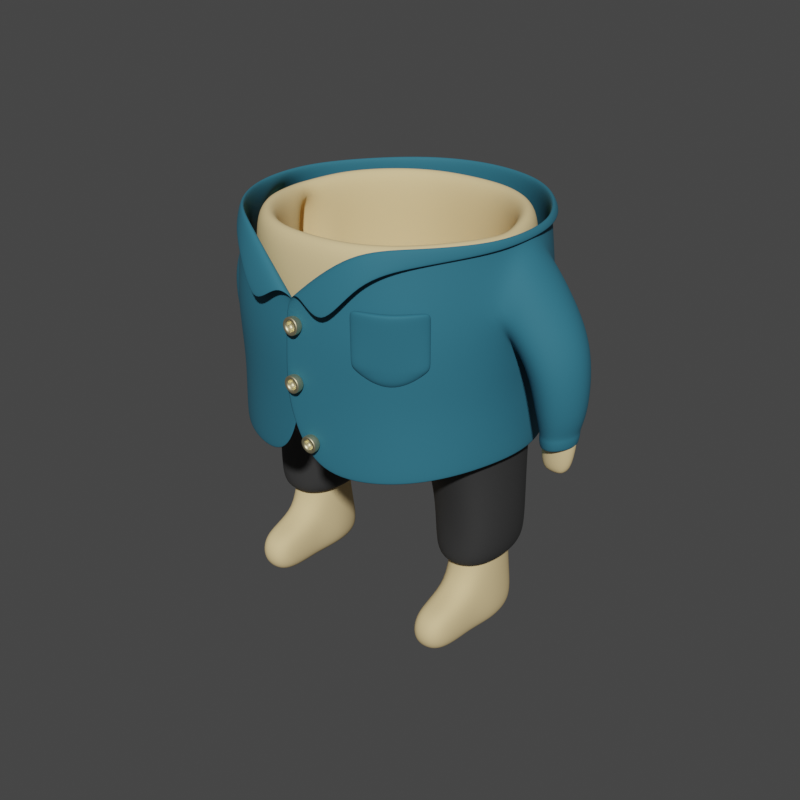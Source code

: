 # Source: body_shirt.blend  (saved by Blender 2.93.21; exported with 4.5.12 LTS)
import bpy
from mathutils import Matrix  # noqa: F401  (used for matrix-valued properties, if any)

bpy.ops.wm.read_factory_settings(use_empty=True)
scene = bpy.context.scene
scene.name = 'Scene'

# ---- collections
col_body_shirt = bpy.data.collections.new('body_shirt'); scene.collection.children.link(col_body_shirt)

# ---- materials (node trees are filled in below, after node groups)
mat_body_skin = bpy.data.materials.new('body_skin')
mat_body_skin.alpha_threshold = 0.0
mat_body_skin.use_transparent_shadow = False
mat_body_skin.preview_render_type = 'SHADERBALL'
mat_body_skin.line_color = (0.0, 0.0, 0.0, 1.0)
mat_pants_black = bpy.data.materials.new('pants_black')
mat_pants_black.use_transparent_shadow = False
mat_body_shirt = bpy.data.materials.new('body_shirt')
mat_body_shirt.use_transparent_shadow = False
mat_body_shirt_btn = bpy.data.materials.new('body_shirt_btn')
mat_body_shirt_btn.use_transparent_shadow = False

# ---- material node trees
mat_body_skin.use_nodes = True; mat_body_skin.node_tree.nodes.clear()
_N = mat_body_skin.node_tree.nodes; _L = mat_body_skin.node_tree.links
n0 = _N.new('ShaderNodeOutputMaterial'); n0.name = 'Material Output'; n0.location = (300, 300)
n1 = _N.new('ShaderNodeBsdfDiffuse'); n1.name = 'Diffuse BSDF'; n1.location = (10, 300)
n1.inputs[0].default_value = (0.8, 0.608, 0.32, 1.0)
_L.new(n1.outputs[0], n0.inputs[0])
n0.is_active_output = True
mat_pants_black.use_nodes = True; mat_pants_black.node_tree.nodes.clear()
_N = mat_pants_black.node_tree.nodes; _L = mat_pants_black.node_tree.links
n0 = _N.new('ShaderNodeBsdfPrincipled'); n0.name = 'Principled BSDF'; n0.location = (10, 300)
n0.distribution = 'GGX'
n0.subsurface_method = 'BURLEY'
n0.inputs[0].default_value = (0.03, 0.03, 0.03, 1.0)
n0.inputs[2].default_value = 0.8
n0.inputs[3].default_value = 1.45
n0.inputs[27].default_value = (0.0, 0.0, 0.0, 1.0)
n0.inputs[28].default_value = 1.0
n1 = _N.new('ShaderNodeOutputMaterial'); n1.name = 'Material Output'; n1.location = (300, 300)
_L.new(n0.outputs[0], n1.inputs[0])
n1.is_active_output = True
mat_body_shirt.use_nodes = True; mat_body_shirt.node_tree.nodes.clear()
_N = mat_body_shirt.node_tree.nodes; _L = mat_body_shirt.node_tree.links
n0 = _N.new('ShaderNodeBsdfPrincipled'); n0.name = 'Principled BSDF'; n0.location = (10, 300)
n0.distribution = 'GGX'
n0.subsurface_method = 'BURLEY'
n0.inputs[0].default_value = (0.02283, 0.1524, 0.2215, 1.0)
n0.inputs[2].default_value = 0.8
n0.inputs[3].default_value = 1.45
n0.inputs[27].default_value = (0.0, 0.0, 0.0, 1.0)
n0.inputs[28].default_value = 1.0
n1 = _N.new('ShaderNodeOutputMaterial'); n1.name = 'Material Output'; n1.location = (300, 300)
_L.new(n0.outputs[0], n1.inputs[0])
n1.is_active_output = True
mat_body_shirt_btn.use_nodes = True; mat_body_shirt_btn.node_tree.nodes.clear()
_N = mat_body_shirt_btn.node_tree.nodes; _L = mat_body_shirt_btn.node_tree.links
n0 = _N.new('ShaderNodeOutputMaterial'); n0.name = 'Material Output'; n0.location = (300, 300)
n1 = _N.new('ShaderNodeBsdfAnisotropic'); n1.name = 'Glossy BSDF'; n1.location = (10, 300)
n1.distribution = 'GGX'
n1.inputs[0].default_value = (0.8, 0.7133, 0.4488, 1.0)
_L.new(n1.outputs[0], n0.inputs[0])
n0.is_active_output = True

# ---- world
world_world = bpy.data.worlds.new('World'); scene.world = world_world
world_world.use_nodes = True; world_world.node_tree.nodes.clear()
_N = world_world.node_tree.nodes; _L = world_world.node_tree.links
n0 = _N.new('ShaderNodeOutputWorld'); n0.name = 'World Output'; n0.location = (300, 300)
n1 = _N.new('ShaderNodeBackground'); n1.name = 'Background'; n1.location = (10, 300)
n1.inputs[0].default_value = (0.05088, 0.05088, 0.05088, 1.0)
_L.new(n1.outputs[0], n0.inputs[0])
n0.is_active_output = True
world_world.color = (0.05088, 0.05088, 0.05088)
world_world.use_sun_shadow = False
world_world.sun_shadow_jitter_overblur = 0.0

# ---- meshes
me_cylinder_001 = bpy.data.meshes.new('Cylinder.001')
me_cylinder_001.from_pydata([(0.0, 0.4638, -0.562), (0.2245, 0.3887, -0.569), (0.3495, 0.2638, -0.5659), (0.4921, 0.1535, -0.566), (0.538, -6.448e-10, -0.566), (0.4854, -0.1535, -0.566), (0.3495, -0.2638, -0.5659), (0.2193, -0.3775, -0.5842), (0.0, -0.4638, -0.562), (0.0, 0.5394, 0.05993), (0.2125, 0.5092, 0.05993), (0.3926, 0.3898, 0.05993), (0.5124, 0.2109, 0.05993), (0.5124, -0.2109, 0.05993), (0.3926, -0.3898, 0.05993), (0.2125, -0.5092, 0.05993), (0.0, -0.5394, 0.05993), (0.0, 5.03e-13, -0.6884), (0.07793, 0.2155, -0.6644), (0.2367, 0.08954, -0.6709), (0.2088, 7.636e-11, -0.662), (0.2367, -0.08954, -0.6709), (0.07793, -0.2155, -0.6644), (0.1628, 0.1672, -0.6659), (0.1628, -0.1672, -0.6659), (0.0, -0.2274, -0.6641), (0.0, 0.2274, -0.6641), (0.2236, 0.4532, -0.3499), (0.3763, 0.3372, -0.33), (0.4924, 0.1832, -0.3304), (0.5351, 0.0, -0.3301), (0.4924, -0.1832, -0.3304), (0.3763, -0.3372, -0.33), (0.2283, -0.4613, -0.3579), (0.0, -0.55, -0.3296), (0.0, 0.55, -0.3296), (0.0, -0.3626, -0.615), (0.1596, 0.3045, -0.6674), (0.3337, 0.1242, -0.6446), (0.3337, -0.1242, -0.6446), (0.146, -0.2813, -0.6751), (0.2525, 0.2042, -0.6412), (0.2525, -0.2042, -0.6412), (0.0, 0.3626, -0.615), (0.531, 0.1639, -1.414), (0.5485, 0.0, -1.433), (0.5251, -0.1199, -1.414), (0.4393, 0.2035, -1.429), (0.3568, 0.1647, -1.418), (0.4474, 0.0, -1.443), (0.3238, 0.0, -1.427), (0.4333, -0.1589, -1.429), (0.3509, -0.1195, -1.418), (0.5554, 0.0, 0.2971), (0.5335, -0.1055, 0.05993), (0.5335, 0.1055, 0.05993), (0.5382, 0.0, -0.1759), (0.7416, 2.847e-08, 0.1937), (0.6823, 0.1055, -0.02641), (0.6823, -0.1055, -0.02641), (0.6566, 2.735e-08, -0.2635), (0.9053, 4.744e-08, -0.1021), (0.7884, 0.09551, -0.216), (0.7884, -0.09551, -0.216), (0.6914, 4.461e-08, -0.3776), (0.8869, 4.737e-08, -0.5926), (0.775, 4.504e-08, -0.6075), (0.7766, 0.07312, -0.5823), (0.7766, -0.07312, -0.5823), (0.6634, 4.139e-08, -0.5853), (0.3469, 0.0742, -0.9448), (0.4254, 0.1112, -0.9452), (0.4254, -0.1112, -0.9452), (0.3469, -0.0742, -0.9454), (0.3249, 3.516e-10, -0.9474), (0.5479, 3.516e-10, -0.9516), (0.5181, 0.1106, -0.94), (0.5181, -0.1106, -0.9396), (0.4254, 0.1557, -1.224), (0.3514, -0.1178, -1.227), (0.3243, 1.449e-11, -1.234), (0.5482, 1.692e-11, -1.234), (0.5253, -0.1297, -1.22), (0.3465, 0.104, -1.227), (0.4332, -0.1564, -1.224), (0.5187, 0.1441, -1.22), (0.3462, -0.3541, -1.234), (0.3458, -0.3542, -1.425), (0.4281, -0.3935, -1.436), (0.5199, -0.3546, -1.421), (0.5201, -0.3663, -1.227), (0.4281, -0.3935, -1.23), (0.5127, -0.2109, 0.2971), (0.3926, -0.3898, 0.2971), (0.2125, -0.5092, 0.2971), (0.0, -0.5338, 0.2971), (0.2125, 0.5092, 0.2971), (0.3926, 0.3898, 0.2971), (0.5127, 0.2109, 0.2971), (0.0, 0.5338, 0.2971), (0.2199, -0.4877, -0.1421), (0.0, -0.5425, -0.1349), (0.3845, -0.3635, -0.135), (0.5024, -0.1971, -0.1352), (0.3845, 0.3635, -0.135), (0.5024, 0.1971, -0.1352), (0.0, 0.5425, -0.1349), (0.2266, 0.5015, -0.1413)], [], [(19, 17, 23), (20, 17, 19), (24, 17, 21), (25, 17, 22), (23, 17, 18), (22, 17, 24), (21, 17, 20), (18, 17, 26), (100, 15, 16, 101), (102, 14, 15, 100), (103, 13, 14, 102), (55, 53, 57, 58), (56, 55, 58, 60), (104, 11, 12, 105), (107, 10, 11, 104), (106, 9, 10, 107), (37, 18, 26, 43), (85, 81, 45, 44), (40, 22, 24, 42), (41, 23, 18, 37), (36, 25, 22, 40), (42, 24, 21, 39), (79, 80, 50, 52), (38, 19, 23, 41), (53, 54, 59, 57), (0, 35, 27, 1), (1, 27, 28, 2), (2, 28, 29, 3), (3, 29, 30, 4), (4, 30, 31, 5), (5, 31, 32, 6), (6, 32, 33, 7), (7, 33, 34, 8), (3, 38, 41, 2), (83, 78, 47, 48), (6, 42, 39, 5), (8, 36, 40, 7), (2, 41, 37, 1), (7, 40, 42, 6), (52, 51, 88, 87), (1, 37, 43, 0), (51, 52, 50, 49), (49, 50, 48, 47), (45, 49, 47, 44), (46, 51, 49, 45), (80, 83, 48, 50), (81, 82, 46, 45), (82, 84, 91, 90), (78, 85, 44, 47), (54, 56, 60, 59), (56, 30, 29, 105), (13, 103, 56, 54), (57, 59, 63, 61), (59, 60, 64, 63), (58, 57, 61, 62), (60, 58, 62, 64), (61, 63, 68, 65), (63, 64, 69, 68), (62, 61, 65, 67), (64, 62, 67, 69), (69, 66, 68), (69, 67, 66), (67, 65, 66), (66, 65, 68), (38, 3, 76, 71), (5, 39, 72, 77), (4, 5, 77, 75), (20, 19, 70, 74), (39, 21, 73, 72), (19, 38, 71, 70), (21, 20, 74, 73), (3, 4, 75, 76), (71, 76, 85, 78), (77, 72, 84, 82), (75, 77, 82, 81), (74, 70, 83, 80), (72, 73, 79, 84), (70, 71, 78, 83), (73, 74, 80, 79), (76, 75, 81, 85), (91, 86, 87, 88), (90, 91, 88, 89), (46, 82, 90, 89), (84, 79, 86, 91), (79, 52, 87, 86), (51, 46, 89, 88), (13, 92, 93, 14), (94, 15, 14, 93), (15, 94, 95, 16), (9, 99, 96, 10), (10, 96, 97, 11), (11, 97, 98, 12), (31, 103, 102, 32), (53, 92, 13, 54), (53, 55, 12, 98), (32, 102, 100, 33), (33, 100, 101, 34), (35, 106, 107, 27), (27, 107, 104, 28), (28, 104, 105, 29), (105, 12, 55, 56), (56, 103, 31, 30)])
me_cylinder_001.polygons.foreach_set('use_smooth', [True] * 102)
_uv = me_cylinder_001.uv_layers.new(name='UVMap')
_uv.uv.foreach_set('vector', [0.8186, 0.6743, 0.7639, 0.6922, 0.7982, 0.657, 0.8053, 0.6946, 0.7639, 0.6922, 0.8186, 0.6743, 0.5524, 0.3151, 0.5, 0.2773, 0.5744, 0.2969, 0.5, 0.3249, 0.5, 0.2773, 0.5319, 0.3237, 0.7982, 0.657, 0.7639, 0.6922, 0.779, 0.6487, 0.5319, 0.3237, 0.5, 0.2773, 0.5524, 0.3151, 0.5744, 0.2969, 0.5, 0.2773, 0.5604, 0.2752, 0.779, 0.6487, 0.7639, 0.6922, 0.7634, 0.6475, 0.5492, 0.4271, 0.548, 0.4587, 0.5, 0.4603, 0.5, 0.4276, 0.5901, 0.424, 0.5912, 0.4552, 0.548, 0.4587, 0.5492, 0.4271, 0.6329, 0.4179, 0.6369, 0.4501, 0.5912, 0.4552, 0.5901, 0.424, 0.9012, 0.5319, 0.9227, 0.4921, 0.9511, 0.5126, 0.9342, 0.5472, 0.9088, 0.5768, 0.9012, 0.5319, 0.9342, 0.5472, 0.9298, 0.5872, 0.8342, 0.555, 0.8353, 0.5258, 0.8782, 0.5307, 0.8744, 0.561, 0.7957, 0.552, 0.7946, 0.5224, 0.8353, 0.5258, 0.8342, 0.555, 0.756, 0.5516, 0.7542, 0.5212, 0.7946, 0.5224, 0.7957, 0.552, 0.7885, 0.6406, 0.779, 0.6487, 0.7634, 0.6475, 0.763, 0.6368, 0.9044, 0.7379, 0.9318, 0.7335, 0.9297, 0.7664, 0.9086, 0.7552, 0.542, 0.3325, 0.5319, 0.3237, 0.5524, 0.3151, 0.5719, 0.328, 0.8165, 0.6451, 0.7982, 0.657, 0.779, 0.6487, 0.7885, 0.6406, 0.5, 0.3362, 0.5, 0.3249, 0.5319, 0.3237, 0.542, 0.3325, 0.5719, 0.328, 0.5524, 0.3151, 0.5744, 0.2969, 0.5982, 0.3151, 0.6425, 0.2145, 0.6244, 0.198, 0.651, 0.178, 0.6569, 0.1982, 0.8412, 0.6575, 0.8186, 0.6743, 0.7982, 0.657, 0.8165, 0.6451, 0.6838, 0.4917, 0.6613, 0.4491, 0.6966, 0.4331, 0.7143, 0.4701, 0.762, 0.6232, 0.7578, 0.582, 0.7969, 0.5816, 0.7979, 0.6235, 0.7979, 0.6235, 0.7969, 0.5816, 0.833, 0.5843, 0.8326, 0.6237, 0.8326, 0.6237, 0.833, 0.5843, 0.8705, 0.5912, 0.8646, 0.632, 0.8646, 0.632, 0.8705, 0.5912, 0.9042, 0.5975, 0.8993, 0.6308, 0.6597, 0.3437, 0.6649, 0.3791, 0.6289, 0.3857, 0.6229, 0.3423, 0.6229, 0.3423, 0.6289, 0.3857, 0.589, 0.3929, 0.5888, 0.3509, 0.5888, 0.3509, 0.589, 0.3929, 0.5505, 0.3955, 0.5519, 0.3508, 0.5519, 0.3508, 0.5505, 0.3955, 0.5, 0.3949, 0.5, 0.3509, 0.8646, 0.632, 0.8412, 0.6575, 0.8165, 0.6451, 0.8326, 0.6237, 0.8785, 0.752, 0.8913, 0.7436, 0.9012, 0.7584, 0.8951, 0.7624, 0.5888, 0.3509, 0.5719, 0.328, 0.5982, 0.3151, 0.6229, 0.3423, 0.5, 0.3509, 0.5, 0.3362, 0.542, 0.3325, 0.5519, 0.3508, 0.8326, 0.6237, 0.8165, 0.6451, 0.7885, 0.6406, 0.7979, 0.6235, 0.5519, 0.3508, 0.542, 0.3325, 0.5719, 0.328, 0.5888, 0.3509, 0.6569, 0.1982, 0.6654, 0.2033, 0.6619, 0.2108, 0.6618, 0.211, 0.7979, 0.6235, 0.7885, 0.6406, 0.763, 0.6368, 0.762, 0.6232, 0.6654, 0.2033, 0.6569, 0.1982, 0.651, 0.178, 0.6792, 0.1826, 0.9144, 0.782, 0.8871, 0.786, 0.8951, 0.7624, 0.9012, 0.7584, 0.9297, 0.7664, 0.9144, 0.782, 0.9012, 0.7584, 0.9086, 0.7552, 0.6747, 0.2078, 0.6654, 0.2033, 0.6792, 0.1826, 0.6946, 0.1993, 0.8643, 0.7651, 0.8785, 0.752, 0.8951, 0.7624, 0.8871, 0.786, 0.6958, 0.2342, 0.6696, 0.2297, 0.6747, 0.2078, 0.6946, 0.1993, 0.6696, 0.2297, 0.654, 0.2239, 0.6621, 0.2109, 0.6622, 0.2107, 0.8913, 0.7436, 0.9044, 0.7379, 0.9086, 0.7552, 0.9012, 0.7584, 0.6613, 0.4491, 0.6697, 0.4013, 0.6923, 0.3903, 0.6966, 0.4331, 0.9088, 0.5768, 0.9042, 0.5975, 0.8705, 0.5912, 0.8744, 0.561, 0.6369, 0.4501, 0.6329, 0.4179, 0.6697, 0.4013, 0.6613, 0.4491, 0.7143, 0.4701, 0.6966, 0.4331, 0.7209, 0.4062, 0.7461, 0.4272, 0.6966, 0.4331, 0.6923, 0.3903, 0.7026, 0.3746, 0.7209, 0.4062, 0.9342, 0.5472, 0.9511, 0.5126, 0.9805, 0.5531, 0.9567, 0.5726, 0.9298, 0.5872, 0.9342, 0.5472, 0.9567, 0.5726, 0.9394, 0.602, 0.7461, 0.4272, 0.7209, 0.4062, 0.7309, 0.3585, 0.7542, 0.3573, 0.7209, 0.4062, 0.7026, 0.3746, 0.713, 0.3445, 0.7309, 0.3585, 0.9567, 0.5726, 0.9805, 0.5531, 0.9876, 0.6187, 0.9659, 0.6173, 0.9394, 0.602, 0.9567, 0.5726, 0.9659, 0.6173, 0.9489, 0.6304, 0.713, 0.3445, 0.7346, 0.3463, 0.7309, 0.3585, 0.9489, 0.6304, 0.9659, 0.6173, 0.9692, 0.6288, 0.9659, 0.6173, 0.9876, 0.6187, 0.9692, 0.6288, 0.7346, 0.3463, 0.7542, 0.3573, 0.7309, 0.3585, 0.8412, 0.6575, 0.8646, 0.632, 0.8894, 0.6981, 0.871, 0.7073, 0.6229, 0.3423, 0.5982, 0.3151, 0.6305, 0.2625, 0.6496, 0.2726, 0.6597, 0.3437, 0.6229, 0.3423, 0.6496, 0.2726, 0.6746, 0.2802, 0.8053, 0.6946, 0.8186, 0.6743, 0.8547, 0.7166, 0.842, 0.7268, 0.5982, 0.3151, 0.5744, 0.2969, 0.6138, 0.2523, 0.6305, 0.2625, 0.8186, 0.6743, 0.8412, 0.6575, 0.871, 0.7073, 0.8547, 0.7166, 0.5744, 0.2969, 0.5604, 0.2752, 0.5997, 0.2412, 0.6138, 0.2523, 0.8646, 0.632, 0.8993, 0.6308, 0.9133, 0.6909, 0.8894, 0.6981, 0.871, 0.7073, 0.8894, 0.6981, 0.9044, 0.7379, 0.8913, 0.7436, 0.6496, 0.2726, 0.6305, 0.2625, 0.654, 0.2239, 0.6696, 0.2297, 0.6746, 0.2802, 0.6496, 0.2726, 0.6696, 0.2297, 0.6958, 0.2342, 0.842, 0.7268, 0.8547, 0.7166, 0.8785, 0.752, 0.8643, 0.7651, 0.6305, 0.2625, 0.6138, 0.2523, 0.6425, 0.2145, 0.654, 0.2239, 0.8547, 0.7166, 0.871, 0.7073, 0.8913, 0.7436, 0.8785, 0.752, 0.6138, 0.2523, 0.5997, 0.2412, 0.6244, 0.198, 0.6425, 0.2145, 0.8894, 0.6981, 0.9133, 0.6909, 0.9318, 0.7335, 0.9044, 0.7379, 0.6621, 0.2109, 0.662, 0.2112, 0.6618, 0.211, 0.6619, 0.2108, 0.6622, 0.2107, 0.6621, 0.2109, 0.6619, 0.2108, 0.662, 0.2105, 0.6747, 0.2078, 0.6696, 0.2297, 0.6622, 0.2107, 0.662, 0.2105, 0.654, 0.2239, 0.6425, 0.2145, 0.662, 0.2112, 0.6621, 0.2109, 0.6425, 0.2145, 0.6569, 0.1982, 0.6618, 0.211, 0.662, 0.2112, 0.6654, 0.2033, 0.6747, 0.2078, 0.662, 0.2105, 0.6619, 0.2108, 0.6369, 0.4501, 0.6381, 0.4897, 0.593, 0.4922, 0.5912, 0.4552, 0.55, 0.4948, 0.548, 0.4587, 0.5912, 0.4552, 0.593, 0.4922, 0.548, 0.4587, 0.55, 0.4948, 0.5, 0.4976, 0.5, 0.4603, 0.7542, 0.5212, 0.7561, 0.4861, 0.7966, 0.4883, 0.7946, 0.5224, 0.7946, 0.5224, 0.7966, 0.4883, 0.8372, 0.4907, 0.8353, 0.5258, 0.8353, 0.5258, 0.8372, 0.4907, 0.8798, 0.4933, 0.8782, 0.5307, 0.6289, 0.3857, 0.6329, 0.4179, 0.5901, 0.424, 0.589, 0.3929, 0.6838, 0.4917, 0.6381, 0.4897, 0.6369, 0.4501, 0.6613, 0.4491, 0.9227, 0.4921, 0.9012, 0.5319, 0.8782, 0.5307, 0.8798, 0.4933, 0.589, 0.3929, 0.5901, 0.424, 0.5492, 0.4271, 0.5505, 0.3955, 0.5505, 0.3955, 0.5492, 0.4271, 0.5, 0.4276, 0.5, 0.3949, 0.7578, 0.582, 0.756, 0.5516, 0.7957, 0.552, 0.7969, 0.5816, 0.7969, 0.5816, 0.7957, 0.552, 0.8342, 0.555, 0.833, 0.5843, 0.833, 0.5843, 0.8342, 0.555, 0.8744, 0.561, 0.8705, 0.5912, 0.8744, 0.561, 0.8782, 0.5307, 0.9012, 0.5319, 0.9088, 0.5768, 0.6697, 0.4013, 0.6329, 0.4179, 0.6289, 0.3857, 0.6649, 0.3791])
me_cylinder_001.materials.append(mat_body_skin)
me_cylinder_001.use_remesh_fix_poles = True
me_cylinder_001.use_remesh_preserve_attributes = False
me_cylinder_001.update()
me_cylinder_006 = bpy.data.meshes.new('Cylinder.006')
me_cylinder_006.from_pydata([(0.0, 0.5143, -0.562), (0.249, 0.431, -0.569), (0.3875, 0.3442, -0.5659), (0.5457, 0.212, -0.566), (0.5965, -7.15e-10, -0.566), (0.5383, -0.212, -0.566), (0.3875, -0.3442, -0.5659), (0.2432, -0.433, -0.5727), (0.0, -0.5143, -0.562), (0.0, 5.578e-13, -0.7144), (0.08642, 0.239, -0.6904), (0.2403, 0.09928, -0.6709), (0.1693, 8.467e-11, -0.7363), (0.2403, -0.09928, -0.6709), (0.08642, -0.239, -0.6904), (0.1805, 0.1854, -0.71), (0.1805, -0.1854, -0.71), (0.0, -0.2521, -0.6901), (0.0, 0.2521, -0.6901), (0.2479, 0.5194, -0.3403), (0.4173, 0.4113, -0.33), (0.546, 0.2318, -0.3304), (0.5933, 0.0, -0.3301), (0.546, -0.2318, -0.3304), (0.4173, -0.4113, -0.33), (0.2532, -0.5206, -0.3405), (0.0, -0.6099, -0.3296), (0.0, 0.6099, -0.3296), (0.0, -0.4021, -0.6469), (0.1769, 0.3376, -0.6674), (0.3701, 0.1968, -0.6446), (0.3701, -0.1968, -0.6446), (0.1618, -0.312, -0.6751), (0.28, 0.2648, -0.6562), (0.28, -0.2648, -0.6562), (0.0, 0.4021, -0.6447), (0.5968, 0.0, -0.1759), (0.2865, 0.1226, -0.9448), (0.416, 0.1838, -0.9453), (0.416, -0.1838, -0.9454), (0.2865, -0.1226, -0.9456), (0.25, 1.246e-10, -0.9486), (0.6185, 1.246e-10, -0.9549), (0.5693, 0.1827, -0.9376), (0.5693, -0.1827, -0.937), (0.4171, 0.2172, -1.081), (0.3138, -0.1643, -1.085), (0.2761, 3.109e-06, -1.091), (0.5883, 3.109e-06, -1.091), (0.5563, -0.1809, -1.078), (0.307, 0.1451, -1.085), (0.428, -0.2182, -1.081), (0.5472, 0.2009, -1.078), (0.2439, -0.5408, -0.1788), (0.0, -0.6015, -0.1715), (0.4263, -0.4031, -0.1717), (0.5571, -0.2185, -0.1719), (0.4263, 0.4031, -0.1717), (0.5571, 0.2185, -0.1719), (0.0, 0.6015, -0.1715), (0.2512, 0.5561, -0.178), (0.4248, 0.4045, -0.1982), (0.2454, -0.5374, -0.2058), (0.5553, 0.2207, -0.1984), (0.0, 0.6029, -0.1979), (0.5962, 0.0, -0.2017), (0.0, -0.6029, -0.1979), (0.2507, 0.55, -0.2051), (0.4248, -0.4045, -0.1982), (0.5553, -0.2207, -0.1984)], [], [(11, 9, 15), (12, 9, 11), (16, 9, 13), (17, 9, 14), (15, 9, 10), (14, 9, 16), (13, 9, 12), (10, 9, 18), (29, 10, 18, 35), (32, 14, 16, 34), (33, 15, 10, 29), (28, 17, 14, 32), (34, 16, 13, 31), (30, 11, 15, 33), (0, 27, 19, 1), (1, 19, 20, 2), (2, 20, 21, 3), (3, 21, 22, 4), (4, 22, 23, 5), (5, 23, 24, 6), (6, 24, 25, 7), (7, 25, 26, 8), (3, 30, 33, 2), (6, 34, 31, 5), (8, 28, 32, 7), (2, 33, 29, 1), (7, 32, 34, 6), (1, 29, 35, 0), (65, 22, 21, 63), (30, 3, 43, 38), (5, 31, 39, 44), (4, 5, 44, 42), (12, 11, 37, 41), (31, 13, 40, 39), (11, 30, 38, 37), (13, 12, 41, 40), (3, 4, 42, 43), (38, 43, 52, 45), (44, 39, 51, 49), (42, 44, 49, 48), (41, 37, 50, 47), (39, 40, 46, 51), (37, 38, 45, 50), (40, 41, 47, 46), (43, 42, 48, 52), (69, 56, 55, 68), (68, 55, 53, 62), (62, 53, 54, 66), (64, 59, 60, 67), (67, 60, 57, 61), (61, 57, 58, 63), (65, 69, 23, 22), (36, 56, 69, 65), (20, 61, 63, 21), (19, 67, 61, 20), (27, 64, 67, 19), (25, 62, 66, 26), (24, 68, 62, 25), (23, 69, 68, 24), (36, 65, 63, 58)])
me_cylinder_006.polygons.foreach_set('use_smooth', [True] * 60)
_uv = me_cylinder_006.uv_layers.new(name='UVMap')
_uv.uv.foreach_set('vector', [0.8186, 0.6743, 0.7639, 0.6922, 0.7982, 0.657, 0.8053, 0.6946, 0.7639, 0.6922, 0.8186, 0.6743, 0.5524, 0.3151, 0.5, 0.2773, 0.5744, 0.2969, 0.5, 0.3249, 0.5, 0.2773, 0.5319, 0.3237, 0.7982, 0.657, 0.7639, 0.6922, 0.779, 0.6487, 0.5319, 0.3237, 0.5, 0.2773, 0.5524, 0.3151, 0.5744, 0.2969, 0.5, 0.2773, 0.5604, 0.2752, 0.779, 0.6487, 0.7639, 0.6922, 0.7634, 0.6475, 0.7885, 0.6406, 0.779, 0.6487, 0.7634, 0.6475, 0.763, 0.6368, 0.542, 0.3325, 0.5319, 0.3237, 0.5524, 0.3151, 0.5719, 0.328, 0.8165, 0.6451, 0.7982, 0.657, 0.779, 0.6487, 0.7885, 0.6406, 0.5, 0.3362, 0.5, 0.3249, 0.5319, 0.3237, 0.542, 0.3325, 0.5719, 0.328, 0.5524, 0.3151, 0.5744, 0.2969, 0.5982, 0.3151, 0.8412, 0.6575, 0.8186, 0.6743, 0.7982, 0.657, 0.8165, 0.6451, 0.762, 0.6232, 0.7578, 0.582, 0.7969, 0.5816, 0.7979, 0.6235, 0.7979, 0.6235, 0.7969, 0.5816, 0.833, 0.5843, 0.8326, 0.6237, 0.8326, 0.6237, 0.833, 0.5843, 0.8705, 0.5912, 0.8646, 0.632, 0.8646, 0.632, 0.8705, 0.5912, 0.9042, 0.5975, 0.8993, 0.6308, 0.6597, 0.3437, 0.6649, 0.3791, 0.6289, 0.3857, 0.6229, 0.3423, 0.6229, 0.3423, 0.6289, 0.3857, 0.589, 0.3929, 0.5888, 0.3509, 0.5888, 0.3509, 0.589, 0.3929, 0.5505, 0.3955, 0.5519, 0.3508, 0.5519, 0.3508, 0.5505, 0.3955, 0.5, 0.3949, 0.5, 0.3509, 0.8646, 0.632, 0.8412, 0.6575, 0.8165, 0.6451, 0.8326, 0.6237, 0.5888, 0.3509, 0.5719, 0.328, 0.5982, 0.3151, 0.6229, 0.3423, 0.5, 0.3509, 0.5, 0.3362, 0.542, 0.3325, 0.5519, 0.3508, 0.8326, 0.6237, 0.8165, 0.6451, 0.7885, 0.6406, 0.7979, 0.6235, 0.5519, 0.3508, 0.542, 0.3325, 0.5719, 0.328, 0.5888, 0.3509, 0.7979, 0.6235, 0.7885, 0.6406, 0.763, 0.6368, 0.762, 0.6232, 0.908, 0.5802, 0.9042, 0.5975, 0.8705, 0.5912, 0.8737, 0.5661, 0.8412, 0.6575, 0.8646, 0.632, 0.8894, 0.6981, 0.871, 0.7073, 0.6229, 0.3423, 0.5982, 0.3151, 0.6305, 0.2625, 0.6496, 0.2726, 0.6597, 0.3437, 0.6229, 0.3423, 0.6496, 0.2726, 0.6746, 0.2802, 0.8053, 0.6946, 0.8186, 0.6743, 0.8547, 0.7166, 0.842, 0.7268, 0.5982, 0.3151, 0.5744, 0.2969, 0.6138, 0.2523, 0.6305, 0.2625, 0.8186, 0.6743, 0.8412, 0.6575, 0.871, 0.7073, 0.8547, 0.7166, 0.5744, 0.2969, 0.5604, 0.2752, 0.5997, 0.2412, 0.6138, 0.2523, 0.8646, 0.632, 0.8993, 0.6308, 0.9133, 0.6909, 0.8894, 0.6981, 0.871, 0.7073, 0.8894, 0.6981, 0.9044, 0.7379, 0.8913, 0.7436, 0.6496, 0.2726, 0.6305, 0.2625, 0.654, 0.2239, 0.6696, 0.2297, 0.6746, 0.2802, 0.6496, 0.2726, 0.6696, 0.2297, 0.6958, 0.2342, 0.842, 0.7268, 0.8547, 0.7166, 0.8785, 0.752, 0.8643, 0.7651, 0.6305, 0.2625, 0.6138, 0.2523, 0.6425, 0.2145, 0.654, 0.2239, 0.8547, 0.7166, 0.871, 0.7073, 0.8913, 0.7436, 0.8785, 0.752, 0.6138, 0.2523, 0.5997, 0.2412, 0.6244, 0.198, 0.6425, 0.2145, 0.8894, 0.6981, 0.9133, 0.6909, 0.9318, 0.7335, 0.9044, 0.7379, 0.6322, 0.4125, 0.6329, 0.4179, 0.5901, 0.424, 0.5899, 0.4188, 0.5899, 0.4188, 0.5901, 0.424, 0.5492, 0.4271, 0.5494, 0.4218, 0.5494, 0.4218, 0.5492, 0.4271, 0.5, 0.4276, 0.5, 0.4221, 0.7563, 0.5567, 0.756, 0.5516, 0.7957, 0.552, 0.7959, 0.557, 0.7959, 0.557, 0.7957, 0.552, 0.8342, 0.555, 0.834, 0.5599, 0.834, 0.5599, 0.8342, 0.555, 0.8744, 0.561, 0.8737, 0.5661, 0.6689, 0.3976, 0.6322, 0.4125, 0.6289, 0.3857, 0.6649, 0.3791, 0.6697, 0.4013, 0.6329, 0.4179, 0.6322, 0.4125, 0.6689, 0.3976, 0.833, 0.5843, 0.834, 0.5599, 0.8737, 0.5661, 0.8705, 0.5912, 0.7969, 0.5816, 0.7959, 0.557, 0.834, 0.5599, 0.833, 0.5843, 0.7578, 0.582, 0.7563, 0.5567, 0.7959, 0.557, 0.7969, 0.5816, 0.5505, 0.3955, 0.5494, 0.4218, 0.5, 0.4221, 0.5, 0.3949, 0.589, 0.3929, 0.5899, 0.4188, 0.5494, 0.4218, 0.5505, 0.3955, 0.6289, 0.3857, 0.6322, 0.4125, 0.5899, 0.4188, 0.589, 0.3929, 0.9088, 0.5768, 0.908, 0.5802, 0.8737, 0.5661, 0.8744, 0.561])
me_cylinder_006.materials.append(mat_pants_black)
me_cylinder_006.use_remesh_fix_poles = True
me_cylinder_006.use_remesh_preserve_attributes = False
me_cylinder_006.update()
me_cylinder_003 = bpy.data.meshes.new('Cylinder.003')
me_cylinder_003.from_pydata([(0.2607, 0.4507, -0.5855), (0.4107, 0.3219, -0.5872), (0.5117, 0.1609, -0.5671), (0.5455, 0.0003264, -0.5658), (0.5139, -0.1644, -0.5673), (0.4284, -0.3335, -0.5855), (0.2675, -0.4545, -0.6117), (0.06228, -0.4957, -0.6077), (0.2125, 0.5092, 0.05993), (0.3799, 0.3785, 0.05831), (0.5124, 0.158, 0.05993), (0.5124, -0.1582, 0.05993), (0.3926, -0.3898, 0.01591), (0.2041, -0.4849, -0.01786), (-0.02958, -0.5038, -0.01587), (0.5253, 0.1055, -0.05799), (0.5772, 0.08606, -0.201), (0.2376, 0.4777, -0.3546), (0.4032, 0.3615, -0.3338), (0.5011, 0.1725, -0.3308), (0.5236, 0.0003264, -0.33), (0.503, -0.1735, -0.3307), (0.3952, -0.3553, -0.3322), (0.2307, -0.4647, -0.3587), (-0.02958, -0.5144, -0.3678), (0.5491, 0.1003, -0.1216), (0.5253, -0.1055, -0.05799), (0.5839, -0.08481, -0.214), (0.5542, -0.09434, -0.1251), (0.5339, 0.1039, 0.2211), (0.7126, 0.0957, -0.1254), (0.6566, 0.1071, 0.02265), (0.719, -0.09017, -0.126), (0.5044, 0.0, 0.2971), (0.5339, -0.1003, 0.2239), (0.6322, -0.09724, 0.04623), (0.5242, 0.0, -0.1759), (0.6728, 2.846e-08, 0.0675), (0.579, 0.1387, -0.0393), (0.5909, -0.1409, -0.03505), (0.7544, 4.744e-08, -0.1046), (0.6249, 0.1279, -0.1681), (0.6565, -0.1292, -0.1656), (0.5543, 2.189e-08, -0.2226), (0.4857, -0.1609, 0.2918), (0.3596, -0.3538, 0.2946), (0.2004, -0.4508, 0.2968), (-0.02958, -0.4982, 0.03968), (0.203, 0.4861, 0.2951), (0.3591, 0.3583, 0.295), (0.4841, 0.1615, 0.2939), (0.2152, -0.4755, -0.1835), (-0.02958, -0.5157, -0.177), (0.3951, -0.3742, -0.1778), (0.5106, -0.172, -0.1777), (0.3993, 0.3773, -0.1776), (0.5024, 0.1689, -0.177), (0.2266, 0.5015, -0.1831), (0.6024, 0.06888, -0.3443), (0.6046, -0.06761, -0.3562), (0.7212, 0.07658, -0.328), (0.7259, -0.07189, -0.3304), (0.7574, 0.0001375, -0.3249), (0.6456, 0.1023, -0.3338), (0.6701, -0.1031, -0.3415), (0.5803, 0.0001374, -0.3537), (0.611, 0.05538, -0.439), (0.6128, -0.05409, -0.4486), (0.7063, 0.06155, -0.426), (0.7101, -0.05752, -0.4279), (0.7353, 0.0002455, -0.4235), (0.6456, 0.08218, -0.4306), (0.6653, -0.08253, -0.4368), (0.5933, 0.0002455, -0.4466), (0.6147, 0.05121, -0.4815), (0.6164, -0.04992, -0.4903), (0.7028, 0.05692, -0.4694), (0.7063, -0.05309, -0.4712), (0.7296, 0.0002788, -0.4672), (0.6467, 0.07597, -0.4737), (0.6649, -0.0762, -0.4794), (0.5984, 0.0002788, -0.4885), (0.7083, -0.05481, -0.4147), (0.7323, 0.0002659, -0.4105), (0.7046, 0.05872, -0.4129), (0.6468, 0.07839, -0.4173), (0.6155, -0.05154, -0.4344), (0.6655, -0.07866, -0.4232), (0.5969, 0.0002658, -0.4325), (0.6138, 0.05283, -0.4253), (0.5214, -0.003688, 0.2814), (0.4933, -0.167, 0.2689), (0.3671, -0.3602, 0.2511), (0.245, -0.472, 0.2039), (0.1407, -0.5213, -0.013), (0.2174, 0.5065, 0.264), (0.3754, 0.3688, 0.2685), (0.4985, 0.1633, 0.2821), (0.03535, -0.5153, 0.1295), (0.2129, -0.4631, 0.3035), (0.4894, 0.1616, 0.3091), (0.3664, 0.363, 0.3063), (0.5154, -0.001379, 0.3072), (0.3639, -0.3583, 0.3176), (0.2096, 0.496, 0.3086), (0.492, -0.1652, 0.3054), (0.0, 0.5249, -0.562), (-0.2607, 0.4507, -0.5855), (-0.4107, 0.3219, -0.5872), (-0.5117, 0.1609, -0.5671), (-0.5455, 0.0003264, -0.5658), (-0.5139, -0.1644, -0.5673), (-0.4284, -0.3335, -0.5855), (-0.2675, -0.4545, -0.6117), (-0.06228, -0.4957, -0.6077), (0.0, 0.5312, 0.05993), (-0.2125, 0.5092, 0.05993), (-0.3799, 0.3785, 0.05831), (-0.5124, 0.158, 0.05993), (-0.5124, -0.1582, 0.05993), (-0.3926, -0.3898, 0.01591), (-0.2041, -0.4849, -0.01786), (0.02844, -0.4905, -0.01587), (-0.5253, 0.1055, -0.05799), (-0.5772, 0.08606, -0.201), (-0.2376, 0.4777, -0.3546), (-0.4032, 0.3615, -0.3338), (-0.5011, 0.1725, -0.3308), (-0.5236, 0.0003264, -0.33), (-0.503, -0.1735, -0.3307), (-0.3952, -0.3553, -0.3322), (-0.2307, -0.4647, -0.3587), (0.02844, -0.5011, -0.3678), (0.0, 0.5418, -0.3296), (-0.5491, 0.1003, -0.1216), (-0.5253, -0.1055, -0.05799), (-0.5839, -0.08481, -0.214), (-0.5542, -0.09434, -0.1251), (-0.5339, 0.1039, 0.2211), (-0.7126, 0.0957, -0.1254), (-0.6566, 0.1071, 0.02265), (-0.719, -0.09017, -0.126), (-0.5044, 0.0, 0.2971), (-0.5339, -0.1003, 0.2239), (-0.6322, -0.09724, 0.04623), (-0.5242, 0.0, -0.1759), (-0.6728, 2.846e-08, 0.0675), (-0.579, 0.1387, -0.0393), (-0.5909, -0.1409, -0.03505), (-0.7544, 4.744e-08, -0.1046), (-0.6249, 0.1279, -0.1681), (-0.6565, -0.1292, -0.1656), (-0.5543, 2.189e-08, -0.2226), (-0.4857, -0.1609, 0.2918), (-0.3596, -0.3538, 0.2946), (-0.2004, -0.4508, 0.2968), (0.02844, -0.4848, 0.03968), (-0.203, 0.4861, 0.2951), (-0.3591, 0.3583, 0.295), (-0.4841, 0.1615, 0.2939), (0.0, 0.5256, 0.2971), (-0.2152, -0.4755, -0.1835), (0.02844, -0.5024, -0.177), (-0.3951, -0.3742, -0.1778), (-0.5106, -0.172, -0.1777), (-0.3993, 0.3773, -0.1776), (-0.5024, 0.1689, -0.177), (0.0, 0.5343, -0.1766), (-0.2266, 0.5015, -0.1831), (-0.6024, 0.06888, -0.3443), (-0.6046, -0.06761, -0.3562), (-0.7212, 0.07658, -0.328), (-0.7259, -0.07189, -0.3304), (-0.7574, 0.0001375, -0.3249), (-0.6456, 0.1023, -0.3338), (-0.6701, -0.1031, -0.3415), (-0.5803, 0.0001374, -0.3537), (-0.611, 0.05538, -0.439), (-0.6128, -0.05409, -0.4486), (-0.7063, 0.06155, -0.426), (-0.7101, -0.05752, -0.4279), (-0.7353, 0.0002455, -0.4235), (-0.6456, 0.08218, -0.4306), (-0.6653, -0.08253, -0.4368), (-0.5933, 0.0002455, -0.4466), (-0.6147, 0.05121, -0.4815), (-0.6164, -0.04992, -0.4903), (-0.7028, 0.05692, -0.4694), (-0.7063, -0.05309, -0.4712), (-0.7296, 0.0002788, -0.4672), (-0.6467, 0.07597, -0.4737), (-0.6649, -0.0762, -0.4794), (-0.5984, 0.0002788, -0.4885), (-0.7083, -0.05481, -0.4147), (-0.7323, 0.0002659, -0.4105), (-0.7046, 0.05872, -0.4129), (-0.6468, 0.07839, -0.4173), (-0.6155, -0.05154, -0.4344), (-0.6655, -0.07866, -0.4232), (-0.5969, 0.0002658, -0.4325), (-0.6138, 0.05283, -0.4253), (-0.5214, -0.003688, 0.2814), (-0.4933, -0.167, 0.2689), (-0.3671, -0.3602, 0.2511), (-0.245, -0.472, 0.2039), (-0.1407, -0.5213, -0.013), (-0.2174, 0.5065, 0.264), (-0.3754, 0.3688, 0.2685), (-0.4985, 0.1633, 0.2821), (0.0, 0.5501, 0.263), (-0.03535, -0.5153, 0.1295), (-0.2129, -0.4631, 0.3035), (-0.4894, 0.1616, 0.3091), (-0.3664, 0.363, 0.3063), (-0.5154, -0.001379, 0.3072), (-0.3639, -0.3583, 0.3176), (-0.2096, 0.496, 0.3086), (0.0, 0.5322, 0.3156), (-0.492, -0.1652, 0.3054)], [], [(51, 13, 14, 52), (53, 12, 13, 51), (54, 11, 12, 53), (29, 33, 37, 31), (15, 10, 38, 25), (55, 9, 10, 56), (57, 8, 9, 55), (167, 115, 8, 57), (36, 15, 25), (36, 25, 16, 43), (34, 11, 39, 35), (106, 133, 17, 0), (0, 17, 18, 1), (1, 18, 19, 2), (2, 19, 20, 3), (3, 20, 21, 4), (4, 21, 22, 5), (5, 22, 23, 6), (6, 23, 24, 7), (11, 26, 28, 39), (39, 28, 27, 42), (10, 29, 31, 38), (38, 31, 30, 41), (33, 34, 35, 37), (37, 35, 32, 40), (26, 36, 28), (36, 20, 19, 56), (11, 54, 36, 26), (35, 39, 42, 32), (28, 36, 43, 27), (31, 37, 40, 30), (25, 38, 41, 16), (11, 44, 45, 12), (46, 13, 12, 45), (13, 46, 47, 14), (115, 160, 48, 8), (8, 48, 49, 9), (9, 49, 50, 10), (21, 54, 53, 22), (33, 44, 11, 34), (33, 29, 10, 50), (22, 53, 51, 23), (23, 51, 52, 24), (133, 167, 57, 17), (17, 57, 55, 18), (18, 55, 56, 19), (56, 10, 15, 36), (36, 54, 21, 20), (30, 40, 62, 60), (41, 30, 60, 63), (27, 43, 65, 59), (43, 16, 58, 65), (32, 42, 64, 61), (16, 41, 63, 58), (40, 32, 61, 62), (42, 27, 59, 64), (83, 82, 69, 70), (85, 84, 68, 71), (87, 86, 67, 72), (86, 88, 73, 67), (88, 89, 66, 73), (82, 87, 72, 69), (84, 83, 70, 68), (89, 85, 71, 66), (68, 70, 78, 76), (66, 71, 79, 74), (70, 69, 77, 78), (71, 68, 76, 79), (72, 67, 75, 80), (67, 73, 81, 75), (73, 66, 74, 81), (69, 72, 80, 77), (58, 63, 85, 89), (60, 62, 83, 84), (61, 64, 87, 82), (65, 58, 89, 88), (59, 65, 88, 86), (64, 59, 86, 87), (63, 60, 84, 85), (62, 61, 82, 83), (98, 99, 93, 94), (100, 101, 96, 97), (102, 100, 97, 90), (99, 103, 92, 93), (104, 217, 209, 95), (103, 105, 91, 92), (105, 102, 90, 91), (101, 104, 95, 96), (49, 48, 104, 101), (44, 33, 102, 105), (45, 44, 105, 103), (48, 160, 217, 104), (46, 45, 103, 99), (33, 50, 100, 102), (50, 49, 101, 100), (47, 46, 99, 98), (161, 162, 122, 121), (163, 161, 121, 120), (164, 163, 120, 119), (138, 140, 146, 142), (123, 134, 147, 118), (165, 166, 118, 117), (168, 165, 117, 116), (167, 168, 116, 115), (145, 134, 123), (145, 152, 124, 134), (143, 144, 148, 119), (106, 107, 125, 133), (107, 108, 126, 125), (108, 109, 127, 126), (109, 110, 128, 127), (110, 111, 129, 128), (111, 112, 130, 129), (112, 113, 131, 130), (113, 114, 132, 131), (119, 148, 137, 135), (148, 151, 136, 137), (118, 147, 140, 138), (147, 150, 139, 140), (142, 146, 144, 143), (146, 149, 141, 144), (135, 137, 145), (145, 166, 127, 128), (119, 135, 145, 164), (144, 141, 151, 148), (137, 136, 152, 145), (140, 139, 149, 146), (134, 124, 150, 147), (119, 120, 154, 153), (155, 154, 120, 121), (121, 122, 156, 155), (115, 116, 157, 160), (116, 117, 158, 157), (117, 118, 159, 158), (129, 130, 163, 164), (142, 143, 119, 153), (142, 159, 118, 138), (130, 131, 161, 163), (131, 132, 162, 161), (133, 125, 168, 167), (125, 126, 165, 168), (126, 127, 166, 165), (166, 145, 123, 118), (145, 128, 129, 164), (139, 171, 173, 149), (150, 174, 171, 139), (136, 170, 176, 152), (152, 176, 169, 124), (141, 172, 175, 151), (124, 169, 174, 150), (149, 173, 172, 141), (151, 175, 170, 136), (194, 181, 180, 193), (196, 182, 179, 195), (198, 183, 178, 197), (197, 178, 184, 199), (199, 184, 177, 200), (193, 180, 183, 198), (195, 179, 181, 194), (200, 177, 182, 196), (179, 187, 189, 181), (177, 185, 190, 182), (181, 189, 188, 180), (182, 190, 187, 179), (183, 191, 186, 178), (178, 186, 192, 184), (184, 192, 185, 177), (180, 188, 191, 183), (169, 200, 196, 174), (171, 195, 194, 173), (172, 193, 198, 175), (176, 199, 200, 169), (170, 197, 199, 176), (175, 198, 197, 170), (174, 196, 195, 171), (173, 194, 193, 172), (210, 205, 204, 211), (212, 208, 207, 213), (214, 201, 208, 212), (211, 204, 203, 215), (216, 206, 209, 217), (215, 203, 202, 218), (218, 202, 201, 214), (213, 207, 206, 216), (158, 213, 216, 157), (153, 218, 214, 142), (154, 215, 218, 153), (157, 216, 217, 160), (155, 211, 215, 154), (142, 214, 212, 159), (159, 212, 213, 158), (156, 210, 211, 155)])
me_cylinder_003.polygons.foreach_set('use_smooth', [True] * 192)
_uv = me_cylinder_003.uv_layers.new(name='UVMap')
_uv.uv.foreach_set('vector', [0.6085, 0.6867, 0.5996, 0.7923, 0.5, 0.7903, 0.5, 0.6881, 0.7019, 0.6887, 0.6961, 0.7964, 0.5996, 0.7923, 0.6085, 0.6867, 0.7971, 0.6828, 0.808, 0.8091, 0.6961, 0.7964, 0.7019, 0.6887, 0.1755, 0.4313, 0.1492, 0.4513, 0.06511, 0.4116, 0.09937, 0.3449, 0.1472, 0.2506, 0.187, 0.3302, 0.1123, 0.2797, 0.1017, 0.2253, 0.2981, 0.2134, 0.3007, 0.3215, 0.187, 0.3302, 0.2041, 0.2041, 0.3923, 0.2151, 0.3983, 0.3206, 0.3007, 0.3215, 0.2981, 0.2134, 0.5, 0.2189, 0.5, 0.3206, 0.3983, 0.3206, 0.3923, 0.2151, 0.1172, 0.1847, 0.1472, 0.2506, 0.1017, 0.2253, 0.1172, 0.1847, 0.1017, 0.2253, 0.0713, 0.2105, 0.08433, 0.1685, 0.8159, 0.9092, 0.808, 0.8091, 0.8742, 0.7816, 0.8866, 0.8364, 0.5, 0.05449, 0.5, 0.1533, 0.3865, 0.1404, 0.378, 0.04091, 0.378, 0.04091, 0.3865, 0.1404, 0.2981, 0.1439, 0.2946, 0.03344, 0.2946, 0.03344, 0.2981, 0.1439, 0.211, 0.1344, 0.2139, 0.0313, 0.2139, 0.0313, 0.211, 0.1344, 0.1292, 0.1203, 0.1445, 0.02094, 0.8653, 0.5009, 0.8763, 0.6012, 0.7929, 0.6126, 0.7934, 0.5083, 0.7934, 0.5083, 0.7929, 0.6126, 0.7042, 0.6187, 0.7131, 0.5073, 0.7131, 0.5073, 0.7042, 0.6187, 0.6158, 0.6099, 0.6276, 0.5009, 0.6276, 0.5009, 0.6158, 0.6099, 0.5, 0.6229, 0.5, 0.5048, 0.808, 0.8091, 0.8538, 0.7331, 0.8877, 0.716, 0.8742, 0.7816, 0.8742, 0.7816, 0.8877, 0.716, 0.9253, 0.6959, 0.9454, 0.7534, 0.187, 0.3302, 0.1755, 0.4313, 0.09937, 0.3449, 0.1123, 0.2797, 0.1123, 0.2797, 0.09937, 0.3449, 0.04328, 0.2878, 0.06176, 0.2441, 0.839, 0.9723, 0.8159, 0.9092, 0.8866, 0.8364, 0.9246, 0.895, 0.9246, 0.895, 0.8866, 0.8364, 0.9616, 0.7978, 0.9918, 0.8269, 0.8538, 0.7331, 0.886, 0.6659, 0.8877, 0.716, 0.1172, 0.1847, 0.1292, 0.1203, 0.211, 0.1344, 0.2041, 0.2041, 0.808, 0.8091, 0.7971, 0.6828, 0.886, 0.6659, 0.8538, 0.7331, 0.8866, 0.8364, 0.8742, 0.7816, 0.9454, 0.7534, 0.9616, 0.7978, 0.8877, 0.716, 0.886, 0.6659, 0.9178, 0.6492, 0.9253, 0.6959, 0.09937, 0.3449, 0.06511, 0.4116, 0.001642, 0.3361, 0.04328, 0.2878, 0.1017, 0.2253, 0.1123, 0.2797, 0.06176, 0.2441, 0.0713, 0.2105, 0.808, 0.8091, 0.7699, 0.9208, 0.6815, 0.9049, 0.6961, 0.7964, 0.594, 0.8961, 0.5996, 0.7923, 0.6961, 0.7964, 0.6815, 0.9049, 0.5996, 0.7923, 0.594, 0.8961, 0.5, 0.8318, 0.5, 0.7903, 0.5, 0.3206, 0.5, 0.4242, 0.4023, 0.4249, 0.3983, 0.3206, 0.3983, 0.3206, 0.4023, 0.4249, 0.313, 0.4316, 0.3007, 0.3215, 0.3007, 0.3215, 0.313, 0.4316, 0.2226, 0.4457, 0.187, 0.3302, 0.7929, 0.6126, 0.7971, 0.6828, 0.7019, 0.6887, 0.7042, 0.6187, 0.839, 0.9723, 0.7699, 0.9208, 0.808, 0.8091, 0.8159, 0.9092, 0.1492, 0.4513, 0.1755, 0.4313, 0.187, 0.3302, 0.2226, 0.4457, 0.7042, 0.6187, 0.7019, 0.6887, 0.6085, 0.6867, 0.6158, 0.6099, 0.6158, 0.6099, 0.6085, 0.6867, 0.5, 0.6881, 0.5, 0.6229, 0.5, 0.1533, 0.5, 0.2189, 0.3923, 0.2151, 0.3865, 0.1404, 0.3865, 0.1404, 0.3923, 0.2151, 0.2981, 0.2134, 0.2981, 0.1439, 0.2981, 0.1439, 0.2981, 0.2134, 0.2041, 0.2041, 0.211, 0.1344, 0.2041, 0.2041, 0.187, 0.3302, 0.1472, 0.2506, 0.1172, 0.1847, 0.886, 0.6659, 0.7971, 0.6828, 0.7929, 0.6126, 0.8763, 0.6012, 0.04328, 0.2878, 0.001642, 0.3361, 0.001642, 0.3361, 0.04328, 0.2878, 0.06176, 0.2441, 0.04328, 0.2878, 0.04328, 0.2878, 0.06176, 0.2441, 0.9253, 0.6959, 0.9178, 0.6492, 0.9178, 0.6492, 0.9253, 0.6959, 0.08433, 0.1685, 0.0713, 0.2105, 0.0713, 0.2105, 0.08433, 0.1685, 0.9616, 0.7978, 0.9454, 0.7534, 0.9454, 0.7534, 0.9616, 0.7978, 0.0713, 0.2105, 0.06176, 0.2441, 0.06176, 0.2441, 0.0713, 0.2105, 0.9918, 0.8269, 0.9616, 0.7978, 0.9616, 0.7978, 0.9918, 0.8269, 0.9454, 0.7534, 0.9253, 0.6959, 0.9253, 0.6959, 0.9454, 0.7534, 0.9918, 0.8269, 0.9616, 0.7978, 0.9616, 0.7978, 0.9918, 0.8269, 0.06176, 0.2441, 0.04328, 0.2878, 0.04328, 0.2878, 0.06176, 0.2441, 0.9454, 0.7534, 0.9253, 0.6959, 0.9253, 0.6959, 0.9454, 0.7534, 0.9253, 0.6959, 0.9178, 0.6492, 0.9178, 0.6492, 0.9253, 0.6959, 0.08433, 0.1685, 0.0713, 0.2105, 0.0713, 0.2105, 0.08433, 0.1685, 0.9616, 0.7978, 0.9454, 0.7534, 0.9454, 0.7534, 0.9616, 0.7978, 0.04328, 0.2878, 0.001642, 0.3361, 0.001642, 0.3361, 0.04328, 0.2878, 0.0713, 0.2105, 0.06176, 0.2441, 0.06176, 0.2441, 0.0713, 0.2105, 0.04328, 0.2878, 0.001642, 0.3361, 0.001642, 0.3361, 0.04328, 0.2878, 0.0713, 0.2105, 0.06176, 0.2441, 0.06176, 0.2441, 0.0713, 0.2105, 0.9918, 0.8269, 0.9616, 0.7978, 0.9616, 0.7978, 0.9918, 0.8269, 0.06176, 0.2441, 0.04328, 0.2878, 0.04328, 0.2878, 0.06176, 0.2441, 0.9454, 0.7534, 0.9253, 0.6959, 0.9253, 0.6959, 0.9454, 0.7534, 0.9253, 0.6959, 0.9178, 0.6492, 0.9178, 0.6492, 0.9253, 0.6959, 0.08433, 0.1685, 0.0713, 0.2105, 0.0713, 0.2105, 0.08433, 0.1685, 0.9616, 0.7978, 0.9454, 0.7534, 0.9454, 0.7534, 0.9616, 0.7978, 0.0713, 0.2105, 0.06176, 0.2441, 0.06176, 0.2441, 0.0713, 0.2105, 0.04328, 0.2878, 0.001642, 0.3361, 0.001642, 0.3361, 0.04328, 0.2878, 0.9616, 0.7978, 0.9454, 0.7534, 0.9454, 0.7534, 0.9616, 0.7978, 0.08433, 0.1685, 0.0713, 0.2105, 0.0713, 0.2105, 0.08433, 0.1685, 0.9253, 0.6959, 0.9178, 0.6492, 0.9178, 0.6492, 0.9253, 0.6959, 0.9454, 0.7534, 0.9253, 0.6959, 0.9253, 0.6959, 0.9454, 0.7534, 0.06176, 0.2441, 0.04328, 0.2878, 0.04328, 0.2878, 0.06176, 0.2441, 0.9918, 0.8269, 0.9616, 0.7978, 0.9616, 0.7978, 0.9918, 0.8269, 0.5, 0.8318, 0.594, 0.8961, 0.594, 0.8961, 0.5, 0.8318, 0.2226, 0.4457, 0.313, 0.4316, 0.313, 0.4316, 0.2226, 0.4457, 0.1492, 0.4513, 0.2226, 0.4457, 0.2226, 0.4457, 0.1492, 0.4513, 0.594, 0.8961, 0.6815, 0.9049, 0.6815, 0.9049, 0.594, 0.8961, 0.4023, 0.4249, 0.5, 0.4242, 0.5, 0.4242, 0.4023, 0.4249, 0.6815, 0.9049, 0.7699, 0.9208, 0.7699, 0.9208, 0.6815, 0.9049, 0.7699, 0.9208, 0.839, 0.9723, 0.839, 0.9723, 0.7699, 0.9208, 0.313, 0.4316, 0.4023, 0.4249, 0.4023, 0.4249, 0.313, 0.4316, 0.313, 0.4316, 0.4023, 0.4249, 0.4023, 0.4249, 0.313, 0.4316, 0.7699, 0.9208, 0.839, 0.9723, 0.839, 0.9723, 0.7699, 0.9208, 0.6815, 0.9049, 0.7699, 0.9208, 0.7699, 0.9208, 0.6815, 0.9049, 0.4023, 0.4249, 0.5, 0.4242, 0.5, 0.4242, 0.4023, 0.4249, 0.594, 0.8961, 0.6815, 0.9049, 0.6815, 0.9049, 0.594, 0.8961, 0.1492, 0.4513, 0.2226, 0.4457, 0.2226, 0.4457, 0.1492, 0.4513, 0.2226, 0.4457, 0.313, 0.4316, 0.313, 0.4316, 0.2226, 0.4457, 0.5, 0.8318, 0.594, 0.8961, 0.594, 0.8961, 0.5, 0.8318, 0.3915, 0.6867, 0.5, 0.6881, 0.5, 0.7903, 0.4004, 0.7923, 0.2981, 0.6887, 0.3915, 0.6867, 0.4004, 0.7923, 0.3039, 0.7964, 0.2029, 0.6828, 0.2981, 0.6887, 0.3039, 0.7964, 0.192, 0.8091, 0.8245, 0.4313, 0.9006, 0.3449, 0.9349, 0.4116, 0.8508, 0.4513, 0.8528, 0.2506, 0.8983, 0.2253, 0.8877, 0.2797, 0.813, 0.3302, 0.7019, 0.2134, 0.7959, 0.2041, 0.813, 0.3302, 0.6993, 0.3215, 0.6077, 0.2151, 0.7019, 0.2134, 0.6993, 0.3215, 0.6017, 0.3206, 0.5, 0.2189, 0.6077, 0.2151, 0.6017, 0.3206, 0.5, 0.3206, 0.8828, 0.1847, 0.8983, 0.2253, 0.8528, 0.2506, 0.8828, 0.1847, 0.9157, 0.1685, 0.9287, 0.2105, 0.8983, 0.2253, 0.1841, 0.9092, 0.1134, 0.8364, 0.1258, 0.7816, 0.192, 0.8091, 0.5, 0.05449, 0.622, 0.04091, 0.6135, 0.1404, 0.5, 0.1533, 0.622, 0.04091, 0.7054, 0.03344, 0.7019, 0.1439, 0.6135, 0.1404, 0.7054, 0.03344, 0.7861, 0.0313, 0.789, 0.1344, 0.7019, 0.1439, 0.7861, 0.0313, 0.8555, 0.02094, 0.8708, 0.1203, 0.789, 0.1344, 0.1347, 0.5009, 0.2066, 0.5083, 0.2071, 0.6126, 0.1237, 0.6012, 0.2066, 0.5083, 0.2869, 0.5073, 0.2958, 0.6187, 0.2071, 0.6126, 0.2869, 0.5073, 0.3724, 0.5009, 0.3842, 0.6099, 0.2958, 0.6187, 0.3724, 0.5009, 0.5, 0.5048, 0.5, 0.6229, 0.3842, 0.6099, 0.192, 0.8091, 0.1258, 0.7816, 0.1123, 0.716, 0.1462, 0.7331, 0.1258, 0.7816, 0.0546, 0.7534, 0.07468, 0.6959, 0.1123, 0.716, 0.813, 0.3302, 0.8877, 0.2797, 0.9006, 0.3449, 0.8245, 0.4313, 0.8877, 0.2797, 0.9382, 0.2441, 0.9567, 0.2878, 0.9006, 0.3449, 0.161, 0.9723, 0.07543, 0.895, 0.1134, 0.8364, 0.1841, 0.9092, 0.07543, 0.895, 0.008191, 0.8269, 0.03842, 0.7978, 0.1134, 0.8364, 0.1462, 0.7331, 0.1123, 0.716, 0.114, 0.6659, 0.8828, 0.1847, 0.7959, 0.2041, 0.789, 0.1344, 0.8708, 0.1203, 0.192, 0.8091, 0.1462, 0.7331, 0.114, 0.6659, 0.2029, 0.6828, 0.1134, 0.8364, 0.03842, 0.7978, 0.0546, 0.7534, 0.1258, 0.7816, 0.1123, 0.716, 0.07468, 0.6959, 0.08221, 0.6492, 0.114, 0.6659, 0.9006, 0.3449, 0.9567, 0.2878, 0.9984, 0.3361, 0.9349, 0.4116, 0.8983, 0.2253, 0.9287, 0.2105, 0.9382, 0.2441, 0.8877, 0.2797, 0.192, 0.8091, 0.3039, 0.7964, 0.3185, 0.9049, 0.2301, 0.9208, 0.406, 0.8961, 0.3185, 0.9049, 0.3039, 0.7964, 0.4004, 0.7923, 0.4004, 0.7923, 0.5, 0.7903, 0.5, 0.8318, 0.406, 0.8961, 0.5, 0.3206, 0.6017, 0.3206, 0.5977, 0.4249, 0.5, 0.4242, 0.6017, 0.3206, 0.6993, 0.3215, 0.687, 0.4316, 0.5977, 0.4249, 0.6993, 0.3215, 0.813, 0.3302, 0.7774, 0.4457, 0.687, 0.4316, 0.2071, 0.6126, 0.2958, 0.6187, 0.2981, 0.6887, 0.2029, 0.6828, 0.161, 0.9723, 0.1841, 0.9092, 0.192, 0.8091, 0.2301, 0.9208, 0.8508, 0.4513, 0.7774, 0.4457, 0.813, 0.3302, 0.8245, 0.4313, 0.2958, 0.6187, 0.3842, 0.6099, 0.3915, 0.6867, 0.2981, 0.6887, 0.3842, 0.6099, 0.5, 0.6229, 0.5, 0.6881, 0.3915, 0.6867, 0.5, 0.1533, 0.6135, 0.1404, 0.6077, 0.2151, 0.5, 0.2189, 0.6135, 0.1404, 0.7019, 0.1439, 0.7019, 0.2134, 0.6077, 0.2151, 0.7019, 0.1439, 0.789, 0.1344, 0.7959, 0.2041, 0.7019, 0.2134, 0.7959, 0.2041, 0.8828, 0.1847, 0.8528, 0.2506, 0.813, 0.3302, 0.114, 0.6659, 0.1237, 0.6012, 0.2071, 0.6126, 0.2029, 0.6828, 0.9567, 0.2878, 0.9567, 0.2878, 0.9984, 0.3361, 0.9984, 0.3361, 0.9382, 0.2441, 0.9382, 0.2441, 0.9567, 0.2878, 0.9567, 0.2878, 0.07468, 0.6959, 0.07468, 0.6959, 0.08221, 0.6492, 0.08221, 0.6492, 0.9157, 0.1685, 0.9157, 0.1685, 0.9287, 0.2105, 0.9287, 0.2105, 0.03842, 0.7978, 0.03842, 0.7978, 0.0546, 0.7534, 0.0546, 0.7534, 0.9287, 0.2105, 0.9287, 0.2105, 0.9382, 0.2441, 0.9382, 0.2441, 0.008191, 0.8269, 0.008191, 0.8269, 0.03842, 0.7978, 0.03842, 0.7978, 0.0546, 0.7534, 0.0546, 0.7534, 0.07468, 0.6959, 0.07468, 0.6959, 0.008191, 0.8269, 0.008191, 0.8269, 0.03842, 0.7978, 0.03842, 0.7978, 0.9382, 0.2441, 0.9382, 0.2441, 0.9567, 0.2878, 0.9567, 0.2878, 0.0546, 0.7534, 0.0546, 0.7534, 0.07468, 0.6959, 0.07468, 0.6959, 0.07468, 0.6959, 0.07468, 0.6959, 0.08221, 0.6492, 0.08221, 0.6492, 0.9157, 0.1685, 0.9157, 0.1685, 0.9287, 0.2105, 0.9287, 0.2105, 0.03842, 0.7978, 0.03842, 0.7978, 0.0546, 0.7534, 0.0546, 0.7534, 0.9567, 0.2878, 0.9567, 0.2878, 0.9984, 0.3361, 0.9984, 0.3361, 0.9287, 0.2105, 0.9287, 0.2105, 0.9382, 0.2441, 0.9382, 0.2441, 0.9567, 0.2878, 0.9567, 0.2878, 0.9984, 0.3361, 0.9984, 0.3361, 0.9287, 0.2105, 0.9287, 0.2105, 0.9382, 0.2441, 0.9382, 0.2441, 0.008191, 0.8269, 0.008191, 0.8269, 0.03842, 0.7978, 0.03842, 0.7978, 0.9382, 0.2441, 0.9382, 0.2441, 0.9567, 0.2878, 0.9567, 0.2878, 0.0546, 0.7534, 0.0546, 0.7534, 0.07468, 0.6959, 0.07468, 0.6959, 0.07468, 0.6959, 0.07468, 0.6959, 0.08221, 0.6492, 0.08221, 0.6492, 0.9157, 0.1685, 0.9157, 0.1685, 0.9287, 0.2105, 0.9287, 0.2105, 0.03842, 0.7978, 0.03842, 0.7978, 0.0546, 0.7534, 0.0546, 0.7534, 0.9287, 0.2105, 0.9287, 0.2105, 0.9382, 0.2441, 0.9382, 0.2441, 0.9567, 0.2878, 0.9567, 0.2878, 0.9984, 0.3361, 0.9984, 0.3361, 0.03842, 0.7978, 0.03842, 0.7978, 0.0546, 0.7534, 0.0546, 0.7534, 0.9157, 0.1685, 0.9157, 0.1685, 0.9287, 0.2105, 0.9287, 0.2105, 0.07468, 0.6959, 0.07468, 0.6959, 0.08221, 0.6492, 0.08221, 0.6492, 0.0546, 0.7534, 0.0546, 0.7534, 0.07468, 0.6959, 0.07468, 0.6959, 0.9382, 0.2441, 0.9382, 0.2441, 0.9567, 0.2878, 0.9567, 0.2878, 0.008191, 0.8269, 0.008191, 0.8269, 0.03842, 0.7978, 0.03842, 0.7978, 0.5, 0.8318, 0.5, 0.8318, 0.406, 0.8961, 0.406, 0.8961, 0.7774, 0.4457, 0.7774, 0.4457, 0.687, 0.4316, 0.687, 0.4316, 0.8508, 0.4513, 0.8508, 0.4513, 0.7774, 0.4457, 0.7774, 0.4457, 0.406, 0.8961, 0.406, 0.8961, 0.3185, 0.9049, 0.3185, 0.9049, 0.5977, 0.4249, 0.5977, 0.4249, 0.5, 0.4242, 0.5, 0.4242, 0.3185, 0.9049, 0.3185, 0.9049, 0.2301, 0.9208, 0.2301, 0.9208, 0.2301, 0.9208, 0.2301, 0.9208, 0.161, 0.9723, 0.161, 0.9723, 0.687, 0.4316, 0.687, 0.4316, 0.5977, 0.4249, 0.5977, 0.4249, 0.687, 0.4316, 0.687, 0.4316, 0.5977, 0.4249, 0.5977, 0.4249, 0.2301, 0.9208, 0.2301, 0.9208, 0.161, 0.9723, 0.161, 0.9723, 0.3185, 0.9049, 0.3185, 0.9049, 0.2301, 0.9208, 0.2301, 0.9208, 0.5977, 0.4249, 0.5977, 0.4249, 0.5, 0.4242, 0.5, 0.4242, 0.406, 0.8961, 0.406, 0.8961, 0.3185, 0.9049, 0.3185, 0.9049, 0.8508, 0.4513, 0.8508, 0.4513, 0.7774, 0.4457, 0.7774, 0.4457, 0.7774, 0.4457, 0.7774, 0.4457, 0.687, 0.4316, 0.687, 0.4316, 0.5, 0.8318, 0.5, 0.8318, 0.406, 0.8961, 0.406, 0.8961])
me_cylinder_003.materials.append(mat_body_shirt)
me_cylinder_003.use_remesh_fix_poles = True
me_cylinder_003.use_remesh_preserve_attributes = False
me_cylinder_003.update()
me_plane = bpy.data.meshes.new('Plane')
me_plane.from_pydata([(-0.002222, -0.3515, 0.05881), (0.9948, -0.3562, -0.08403), (-1.003, 1.001, -0.2521), (1.002, 0.9977, -0.1119), (0.008776, -1.2, -0.1125), (-0.0126, 1.004, 0.2489), (-0.9834, -0.5007, -0.2212), (0.9918, -0.4964, -0.09599), (-0.002488, -0.4902, 0.06209), (-0.9776, -0.3255, -0.1671), (1.001, 0.8564, -0.1105), (-0.01287, 0.8635, 0.2522), (-1.003, 0.86, -0.2291)], [], [(11, 10, 3, 5), (12, 11, 5, 2), (7, 8, 4), (6, 4, 8), (6, 8, 0, 9), (8, 7, 1, 0), (9, 0, 11, 12), (0, 1, 10, 11)])
me_plane.polygons.foreach_set('use_smooth', [True] * 8)
_uv = me_plane.uv_layers.new(name='UVMap')
_uv.uv.foreach_set('vector', [0.5, 0.9295, 1.0, 0.9295, 1.0, 1.0, 0.5, 1.0, 0.0, 0.9295, 0.5, 0.9295, 0.5, 1.0, 0.0, 1.0, 1.0, 0.2546, 0.5, 0.2546, 0.0, 0.0, 0.0, 0.2546, 0.0, 0.0, 0.5, 0.2546, 0.0, 0.2546, 0.5, 0.2546, 0.5, 0.3241, 0.0, 0.3241, 0.5, 0.2546, 1.0, 0.2546, 1.0, 0.3241, 0.5, 0.3241, 0.0, 0.3241, 0.5, 0.3241, 0.5, 0.9295, 0.0, 0.9295, 0.5, 0.3241, 1.0, 0.3241, 1.0, 0.9295, 0.5, 0.9295])
me_plane.materials.append(mat_body_shirt)
me_plane.use_remesh_fix_poles = True
me_plane.use_remesh_preserve_attributes = False
me_plane.update()
me_cylinder = bpy.data.meshes.new('Cylinder')
me_cylinder.from_pydata([(0.0, 1.0, -2.203), (0.0, 0.4961, 1.0), (0.7071, 0.7071, -2.203), (0.3508, 0.3508, 1.0), (1.0, -1.086e-08, -2.203), (0.4961, -3.558e-08, 1.0), (0.7071, -0.7071, -2.203), (0.3508, -0.3508, 1.0), (-8.742e-08, -1.0, -2.203), (-8.742e-08, -0.4961, 1.0), (-0.7071, -0.7071, -2.203), (-0.3508, -0.3508, 1.0), (-1.0, 4.477e-08, -2.203), (-0.4961, 6.069e-08, 1.0), (-0.7071, 0.7071, -2.203), (-0.3508, 0.3508, 1.0), (0.0, 1.0, 0.6), (0.7071, 0.7071, 0.6), (1.0, -4.371e-08, 0.6), (0.7071, -0.7071, 0.6), (-8.742e-08, -1.0, 0.6), (-0.7071, -0.7071, 0.6), (-1.0, 1.192e-08, 0.6), (-0.7071, 0.7071, 0.6), (0.7071, 0.7071, 1.0), (0.0, 1.0, 1.0), (1.0, -4.371e-08, 1.0), (0.7071, -0.7071, 1.0), (-8.742e-08, -1.0, 1.0), (-0.7071, -0.7071, 1.0), (-1.0, 1.192e-08, 1.0), (-0.7071, 0.7071, 1.0), (0.3508, 0.3508, -0.853), (0.0, 0.4961, -0.853), (0.4961, -3.558e-08, -0.853), (0.3508, -0.3508, -0.853), (-8.742e-08, -0.4961, -0.853), (-0.3508, -0.3508, -0.853), (-0.4961, 6.069e-08, -0.853), (-0.3508, 0.3508, -0.853)], [], [(16, 25, 24, 17), (17, 24, 26, 18), (18, 26, 27, 19), (19, 27, 28, 20), (20, 28, 29, 21), (21, 29, 30, 22), (15, 13, 38, 39), (22, 30, 31, 23), (23, 31, 25, 16), (0, 2, 4, 6, 8, 10, 12, 14), (14, 23, 16, 0), (12, 22, 23, 14), (10, 21, 22, 12), (8, 20, 21, 10), (6, 19, 20, 8), (4, 18, 19, 6), (2, 17, 18, 4), (0, 16, 17, 2), (1, 3, 24, 25), (3, 5, 26, 24), (5, 7, 27, 26), (7, 9, 28, 27), (9, 11, 29, 28), (11, 13, 30, 29), (13, 15, 31, 30), (15, 1, 25, 31), (32, 33, 39, 38, 37, 36, 35, 34), (11, 9, 36, 37), (7, 5, 34, 35), (3, 1, 33, 32), (1, 15, 39, 33), (13, 11, 37, 38), (9, 7, 35, 36), (5, 3, 32, 34)])
me_cylinder.polygons.foreach_set('use_smooth', [True] * 34)
_uv = me_cylinder.uv_layers.new(name='UVMap')
_uv.uv.foreach_set('vector', [1.0, 0.9, 1.0, 1.0, 0.875, 1.0, 0.875, 0.9, 0.875, 0.9, 0.875, 1.0, 0.75, 1.0, 0.75, 0.9, 0.75, 0.9, 0.75, 1.0, 0.625, 1.0, 0.625, 0.9, 0.625, 0.9, 0.625, 1.0, 0.5, 1.0, 0.5, 0.9, 0.5, 0.9, 0.5, 1.0, 0.375, 1.0, 0.375, 0.9, 0.375, 0.9, 0.375, 1.0, 0.25, 1.0, 0.25, 0.9, 0.1658, 0.3342, 0.1309, 0.25, 0.1309, 0.25, 0.1658, 0.3342, 0.25, 0.9, 0.25, 1.0, 0.125, 1.0, 0.125, 0.9, 0.125, 0.9, 0.125, 1.0, 0.0, 1.0, 0.0, 0.9, 0.75, 0.49, 0.9197, 0.4197, 0.99, 0.25, 0.9197, 0.08029, 0.75, 0.01, 0.5803, 0.08029, 0.51, 0.25, 0.5803, 0.4197, 0.125, 0.5, 0.125, 0.9, 0.0, 0.9, 0.0, 0.5, 0.25, 0.5, 0.25, 0.9, 0.125, 0.9, 0.125, 0.5, 0.375, 0.5, 0.375, 0.9, 0.25, 0.9, 0.25, 0.5, 0.5, 0.5, 0.5, 0.9, 0.375, 0.9, 0.375, 0.5, 0.625, 0.5, 0.625, 0.9, 0.5, 0.9, 0.5, 0.5, 0.75, 0.5, 0.75, 0.9, 0.625, 0.9, 0.625, 0.5, 0.875, 0.5, 0.875, 0.9, 0.75, 0.9, 0.75, 0.5, 1.0, 0.5, 1.0, 0.9, 0.875, 0.9, 0.875, 0.5, 0.25, 0.3691, 0.3342, 0.3342, 0.4197, 0.4197, 0.25, 0.49, 0.3342, 0.3342, 0.3691, 0.25, 0.49, 0.25, 0.4197, 0.4197, 0.3691, 0.25, 0.3342, 0.1658, 0.4197, 0.08029, 0.49, 0.25, 0.3342, 0.1658, 0.25, 0.1309, 0.25, 0.01, 0.4197, 0.08029, 0.25, 0.1309, 0.1658, 0.1658, 0.08029, 0.08029, 0.25, 0.01, 0.1658, 0.1658, 0.1309, 0.25, 0.01, 0.25, 0.08029, 0.08029, 0.1309, 0.25, 0.1658, 0.3342, 0.08029, 0.4197, 0.01, 0.25, 0.1658, 0.3342, 0.25, 0.3691, 0.25, 0.49, 0.08029, 0.4197, 0.3342, 0.3342, 0.25, 0.3691, 0.1658, 0.3342, 0.1309, 0.25, 0.1658, 0.1658, 0.25, 0.1309, 0.3342, 0.1658, 0.3691, 0.25, 0.1658, 0.1658, 0.25, 0.1309, 0.25, 0.1309, 0.1658, 0.1658, 0.3342, 0.1658, 0.3691, 0.25, 0.3691, 0.25, 0.3342, 0.1658, 0.3342, 0.3342, 0.25, 0.3691, 0.25, 0.3691, 0.3342, 0.3342, 0.25, 0.3691, 0.1658, 0.3342, 0.1658, 0.3342, 0.25, 0.3691, 0.1309, 0.25, 0.1658, 0.1658, 0.1658, 0.1658, 0.1309, 0.25, 0.25, 0.1309, 0.3342, 0.1658, 0.3342, 0.1658, 0.25, 0.1309, 0.3691, 0.25, 0.3342, 0.3342, 0.3342, 0.3342, 0.3691, 0.25])
me_cylinder.materials.append(mat_body_shirt_btn)
me_cylinder.use_remesh_fix_poles = True
me_cylinder.use_remesh_preserve_attributes = False
me_cylinder.update()
me_cylinder_004 = bpy.data.meshes.new('Cylinder.004')
me_cylinder_004.from_pydata([(0.0, 1.0, -2.203), (0.0, 0.4961, 1.0), (0.7071, 0.7071, -2.203), (0.3508, 0.3508, 1.0), (1.0, -1.086e-08, -2.203), (0.4961, -3.558e-08, 1.0), (0.7071, -0.7071, -2.203), (0.3508, -0.3508, 1.0), (-8.742e-08, -1.0, -2.203), (-8.742e-08, -0.4961, 1.0), (-0.7071, -0.7071, -2.203), (-0.3508, -0.3508, 1.0), (-1.0, 4.477e-08, -2.203), (-0.4961, 6.069e-08, 1.0), (-0.7071, 0.7071, -2.203), (-0.3508, 0.3508, 1.0), (0.0, 1.0, 0.6), (0.7071, 0.7071, 0.6), (1.0, -4.371e-08, 0.6), (0.7071, -0.7071, 0.6), (-8.742e-08, -1.0, 0.6), (-0.7071, -0.7071, 0.6), (-1.0, 1.192e-08, 0.6), (-0.7071, 0.7071, 0.6), (0.7071, 0.7071, 1.0), (0.0, 1.0, 1.0), (1.0, -4.371e-08, 1.0), (0.7071, -0.7071, 1.0), (-8.742e-08, -1.0, 1.0), (-0.7071, -0.7071, 1.0), (-1.0, 1.192e-08, 1.0), (-0.7071, 0.7071, 1.0), (0.3508, 0.3508, -0.853), (0.0, 0.4961, -0.853), (0.4961, -3.558e-08, -0.853), (0.3508, -0.3508, -0.853), (-8.742e-08, -0.4961, -0.853), (-0.3508, -0.3508, -0.853), (-0.4961, 6.069e-08, -0.853), (-0.3508, 0.3508, -0.853)], [], [(16, 25, 24, 17), (17, 24, 26, 18), (18, 26, 27, 19), (19, 27, 28, 20), (20, 28, 29, 21), (21, 29, 30, 22), (15, 13, 38, 39), (22, 30, 31, 23), (23, 31, 25, 16), (0, 2, 4, 6, 8, 10, 12, 14), (14, 23, 16, 0), (12, 22, 23, 14), (10, 21, 22, 12), (8, 20, 21, 10), (6, 19, 20, 8), (4, 18, 19, 6), (2, 17, 18, 4), (0, 16, 17, 2), (1, 3, 24, 25), (3, 5, 26, 24), (5, 7, 27, 26), (7, 9, 28, 27), (9, 11, 29, 28), (11, 13, 30, 29), (13, 15, 31, 30), (15, 1, 25, 31), (32, 33, 39, 38, 37, 36, 35, 34), (11, 9, 36, 37), (7, 5, 34, 35), (3, 1, 33, 32), (1, 15, 39, 33), (13, 11, 37, 38), (9, 7, 35, 36), (5, 3, 32, 34)])
me_cylinder_004.polygons.foreach_set('use_smooth', [True] * 34)
_uv = me_cylinder_004.uv_layers.new(name='UVMap')
_uv.uv.foreach_set('vector', [1.0, 0.9, 1.0, 1.0, 0.875, 1.0, 0.875, 0.9, 0.875, 0.9, 0.875, 1.0, 0.75, 1.0, 0.75, 0.9, 0.75, 0.9, 0.75, 1.0, 0.625, 1.0, 0.625, 0.9, 0.625, 0.9, 0.625, 1.0, 0.5, 1.0, 0.5, 0.9, 0.5, 0.9, 0.5, 1.0, 0.375, 1.0, 0.375, 0.9, 0.375, 0.9, 0.375, 1.0, 0.25, 1.0, 0.25, 0.9, 0.1658, 0.3342, 0.1309, 0.25, 0.1309, 0.25, 0.1658, 0.3342, 0.25, 0.9, 0.25, 1.0, 0.125, 1.0, 0.125, 0.9, 0.125, 0.9, 0.125, 1.0, 0.0, 1.0, 0.0, 0.9, 0.75, 0.49, 0.9197, 0.4197, 0.99, 0.25, 0.9197, 0.08029, 0.75, 0.01, 0.5803, 0.08029, 0.51, 0.25, 0.5803, 0.4197, 0.125, 0.5, 0.125, 0.9, 0.0, 0.9, 0.0, 0.5, 0.25, 0.5, 0.25, 0.9, 0.125, 0.9, 0.125, 0.5, 0.375, 0.5, 0.375, 0.9, 0.25, 0.9, 0.25, 0.5, 0.5, 0.5, 0.5, 0.9, 0.375, 0.9, 0.375, 0.5, 0.625, 0.5, 0.625, 0.9, 0.5, 0.9, 0.5, 0.5, 0.75, 0.5, 0.75, 0.9, 0.625, 0.9, 0.625, 0.5, 0.875, 0.5, 0.875, 0.9, 0.75, 0.9, 0.75, 0.5, 1.0, 0.5, 1.0, 0.9, 0.875, 0.9, 0.875, 0.5, 0.25, 0.3691, 0.3342, 0.3342, 0.4197, 0.4197, 0.25, 0.49, 0.3342, 0.3342, 0.3691, 0.25, 0.49, 0.25, 0.4197, 0.4197, 0.3691, 0.25, 0.3342, 0.1658, 0.4197, 0.08029, 0.49, 0.25, 0.3342, 0.1658, 0.25, 0.1309, 0.25, 0.01, 0.4197, 0.08029, 0.25, 0.1309, 0.1658, 0.1658, 0.08029, 0.08029, 0.25, 0.01, 0.1658, 0.1658, 0.1309, 0.25, 0.01, 0.25, 0.08029, 0.08029, 0.1309, 0.25, 0.1658, 0.3342, 0.08029, 0.4197, 0.01, 0.25, 0.1658, 0.3342, 0.25, 0.3691, 0.25, 0.49, 0.08029, 0.4197, 0.3342, 0.3342, 0.25, 0.3691, 0.1658, 0.3342, 0.1309, 0.25, 0.1658, 0.1658, 0.25, 0.1309, 0.3342, 0.1658, 0.3691, 0.25, 0.1658, 0.1658, 0.25, 0.1309, 0.25, 0.1309, 0.1658, 0.1658, 0.3342, 0.1658, 0.3691, 0.25, 0.3691, 0.25, 0.3342, 0.1658, 0.3342, 0.3342, 0.25, 0.3691, 0.25, 0.3691, 0.3342, 0.3342, 0.25, 0.3691, 0.1658, 0.3342, 0.1658, 0.3342, 0.25, 0.3691, 0.1309, 0.25, 0.1658, 0.1658, 0.1658, 0.1658, 0.1309, 0.25, 0.25, 0.1309, 0.3342, 0.1658, 0.3342, 0.1658, 0.25, 0.1309, 0.3691, 0.25, 0.3342, 0.3342, 0.3342, 0.3342, 0.3691, 0.25])
me_cylinder_004.materials.append(mat_body_shirt_btn)
me_cylinder_004.use_remesh_fix_poles = True
me_cylinder_004.use_remesh_preserve_attributes = False
me_cylinder_004.update()
me_cylinder_005 = bpy.data.meshes.new('Cylinder.005')
me_cylinder_005.from_pydata([(0.0, 1.0, -2.203), (0.0, 0.4961, 1.0), (0.7071, 0.7071, -2.203), (0.3508, 0.3508, 1.0), (1.0, -1.086e-08, -2.203), (0.4961, -3.558e-08, 1.0), (0.7071, -0.7071, -2.203), (0.3508, -0.3508, 1.0), (-8.742e-08, -1.0, -2.203), (-8.742e-08, -0.4961, 1.0), (-0.7071, -0.7071, -2.203), (-0.3508, -0.3508, 1.0), (-1.0, 4.477e-08, -2.203), (-0.4961, 6.069e-08, 1.0), (-0.7071, 0.7071, -2.203), (-0.3508, 0.3508, 1.0), (0.0, 1.0, 0.6), (0.7071, 0.7071, 0.6), (1.0, -4.371e-08, 0.6), (0.7071, -0.7071, 0.6), (-8.742e-08, -1.0, 0.6), (-0.7071, -0.7071, 0.6), (-1.0, 1.192e-08, 0.6), (-0.7071, 0.7071, 0.6), (0.7071, 0.7071, 1.0), (0.0, 1.0, 1.0), (1.0, -4.371e-08, 1.0), (0.7071, -0.7071, 1.0), (-8.742e-08, -1.0, 1.0), (-0.7071, -0.7071, 1.0), (-1.0, 1.192e-08, 1.0), (-0.7071, 0.7071, 1.0), (0.3508, 0.3508, -0.853), (0.0, 0.4961, -0.853), (0.4961, -3.558e-08, -0.853), (0.3508, -0.3508, -0.853), (-8.742e-08, -0.4961, -0.853), (-0.3508, -0.3508, -0.853), (-0.4961, 6.069e-08, -0.853), (-0.3508, 0.3508, -0.853)], [], [(16, 25, 24, 17), (17, 24, 26, 18), (18, 26, 27, 19), (19, 27, 28, 20), (20, 28, 29, 21), (21, 29, 30, 22), (15, 13, 38, 39), (22, 30, 31, 23), (23, 31, 25, 16), (0, 2, 4, 6, 8, 10, 12, 14), (14, 23, 16, 0), (12, 22, 23, 14), (10, 21, 22, 12), (8, 20, 21, 10), (6, 19, 20, 8), (4, 18, 19, 6), (2, 17, 18, 4), (0, 16, 17, 2), (1, 3, 24, 25), (3, 5, 26, 24), (5, 7, 27, 26), (7, 9, 28, 27), (9, 11, 29, 28), (11, 13, 30, 29), (13, 15, 31, 30), (15, 1, 25, 31), (32, 33, 39, 38, 37, 36, 35, 34), (11, 9, 36, 37), (7, 5, 34, 35), (3, 1, 33, 32), (1, 15, 39, 33), (13, 11, 37, 38), (9, 7, 35, 36), (5, 3, 32, 34)])
me_cylinder_005.polygons.foreach_set('use_smooth', [True] * 34)
_uv = me_cylinder_005.uv_layers.new(name='UVMap')
_uv.uv.foreach_set('vector', [1.0, 0.9, 1.0, 1.0, 0.875, 1.0, 0.875, 0.9, 0.875, 0.9, 0.875, 1.0, 0.75, 1.0, 0.75, 0.9, 0.75, 0.9, 0.75, 1.0, 0.625, 1.0, 0.625, 0.9, 0.625, 0.9, 0.625, 1.0, 0.5, 1.0, 0.5, 0.9, 0.5, 0.9, 0.5, 1.0, 0.375, 1.0, 0.375, 0.9, 0.375, 0.9, 0.375, 1.0, 0.25, 1.0, 0.25, 0.9, 0.1658, 0.3342, 0.1309, 0.25, 0.1309, 0.25, 0.1658, 0.3342, 0.25, 0.9, 0.25, 1.0, 0.125, 1.0, 0.125, 0.9, 0.125, 0.9, 0.125, 1.0, 0.0, 1.0, 0.0, 0.9, 0.75, 0.49, 0.9197, 0.4197, 0.99, 0.25, 0.9197, 0.08029, 0.75, 0.01, 0.5803, 0.08029, 0.51, 0.25, 0.5803, 0.4197, 0.125, 0.5, 0.125, 0.9, 0.0, 0.9, 0.0, 0.5, 0.25, 0.5, 0.25, 0.9, 0.125, 0.9, 0.125, 0.5, 0.375, 0.5, 0.375, 0.9, 0.25, 0.9, 0.25, 0.5, 0.5, 0.5, 0.5, 0.9, 0.375, 0.9, 0.375, 0.5, 0.625, 0.5, 0.625, 0.9, 0.5, 0.9, 0.5, 0.5, 0.75, 0.5, 0.75, 0.9, 0.625, 0.9, 0.625, 0.5, 0.875, 0.5, 0.875, 0.9, 0.75, 0.9, 0.75, 0.5, 1.0, 0.5, 1.0, 0.9, 0.875, 0.9, 0.875, 0.5, 0.25, 0.3691, 0.3342, 0.3342, 0.4197, 0.4197, 0.25, 0.49, 0.3342, 0.3342, 0.3691, 0.25, 0.49, 0.25, 0.4197, 0.4197, 0.3691, 0.25, 0.3342, 0.1658, 0.4197, 0.08029, 0.49, 0.25, 0.3342, 0.1658, 0.25, 0.1309, 0.25, 0.01, 0.4197, 0.08029, 0.25, 0.1309, 0.1658, 0.1658, 0.08029, 0.08029, 0.25, 0.01, 0.1658, 0.1658, 0.1309, 0.25, 0.01, 0.25, 0.08029, 0.08029, 0.1309, 0.25, 0.1658, 0.3342, 0.08029, 0.4197, 0.01, 0.25, 0.1658, 0.3342, 0.25, 0.3691, 0.25, 0.49, 0.08029, 0.4197, 0.3342, 0.3342, 0.25, 0.3691, 0.1658, 0.3342, 0.1309, 0.25, 0.1658, 0.1658, 0.25, 0.1309, 0.3342, 0.1658, 0.3691, 0.25, 0.1658, 0.1658, 0.25, 0.1309, 0.25, 0.1309, 0.1658, 0.1658, 0.3342, 0.1658, 0.3691, 0.25, 0.3691, 0.25, 0.3342, 0.1658, 0.3342, 0.3342, 0.25, 0.3691, 0.25, 0.3691, 0.3342, 0.3342, 0.25, 0.3691, 0.1658, 0.3342, 0.1658, 0.3342, 0.25, 0.3691, 0.1309, 0.25, 0.1658, 0.1658, 0.1658, 0.1658, 0.1309, 0.25, 0.25, 0.1309, 0.3342, 0.1658, 0.3342, 0.1658, 0.25, 0.1309, 0.3691, 0.25, 0.3342, 0.3342, 0.3342, 0.3342, 0.3691, 0.25])
me_cylinder_005.materials.append(mat_body_shirt_btn)
me_cylinder_005.use_remesh_fix_poles = True
me_cylinder_005.use_remesh_preserve_attributes = False
me_cylinder_005.update()

# ---- objects
ob_body = bpy.data.objects.new('body', me_cylinder_001)
ob_pants = bpy.data.objects.new('pants', me_cylinder_006)
ob_shirt = bpy.data.objects.new('shirt', me_cylinder_003)
ob_shirt_pocket = bpy.data.objects.new('shirt_pocket', me_plane)
ob_btn_1 = bpy.data.objects.new('btn_1', me_cylinder)
ob_btn_2 = bpy.data.objects.new('btn_2', me_cylinder_004)
ob_btn_3 = bpy.data.objects.new('btn_3', me_cylinder_005)

# ---- transforms, parenting, visibility, modifiers, constraints
ob_body.location = (0.0, 0.0, 0.0)
_m = ob_body.modifiers.new('Mirror', 'MIRROR')
_m.use_clip = True
_m.use_mirror_u = True
_m = ob_body.modifiers.new('Solidify', 'SOLIDIFY')
_m.thickness = 0.1
_m = ob_body.modifiers.new('Subdivision', 'SUBSURF')
_m.levels = 3
_m.render_levels = 3
ob_pants.location = (0.0, 0.0, 0.0)
_m = ob_pants.modifiers.new('Mirror', 'MIRROR')
_m.use_clip = True
_m.use_mirror_u = True
_m = ob_pants.modifiers.new('Solidify', 'SOLIDIFY')
_m.thickness = 0.1
_m = ob_pants.modifiers.new('Subdivision', 'SUBSURF')
_m.levels = 3
_m.render_levels = 3
ob_shirt.location = (0.0, 0.0, 0.0)
ob_shirt.scale = (1.178, 1.178, 1.0)
_m = ob_shirt.modifiers.new('Solidify', 'SOLIDIFY')
_m = ob_shirt.modifiers.new('Subdivision', 'SUBSURF')
_m.levels = 3
_m.render_levels = 3
ob_shirt_pocket.location = (0.3844, -0.5023, -0.05525)
ob_shirt_pocket.rotation_euler = (1.571, -6.565e-09, 0.6513)
ob_shirt_pocket.scale = (0.1504, 0.1504, 0.1504)
_m = ob_shirt_pocket.modifiers.new('Solidify', 'SOLIDIFY')
_m.thickness = 0.2
_m = ob_shirt_pocket.modifiers.new('Subdivision', 'SUBSURF')
_m.levels = 3
_m.render_levels = 3
ob_btn_1.location = (0.02091, -0.6053, -0.01215)
ob_btn_1.rotation_euler = (1.505, -0.0, 0.0)
ob_btn_1.scale = (0.03849, 0.03849, 0.01392)
_m = ob_btn_1.modifiers.new('Subdivision', 'SUBSURF')
_m.levels = 3
_m.render_levels = 3
ob_btn_2.location = (0.02428, -0.6143, -0.2363)
ob_btn_2.rotation_euler = (1.574, -0.0, 0.0)
ob_btn_2.scale = (0.03849, 0.03849, 0.01392)
_m = ob_btn_2.modifiers.new('Subdivision', 'SUBSURF')
_m.levels = 3
_m.render_levels = 3
ob_btn_3.location = (0.08119, -0.5993, -0.4716)
ob_btn_3.rotation_euler = (1.616, -0.0, 0.0)
ob_btn_3.scale = (0.03849, 0.03849, 0.01392)
_m = ob_btn_3.modifiers.new('Subdivision', 'SUBSURF')
_m.levels = 3
_m.render_levels = 3

# ---- collection membership
col_body_shirt.objects.link(ob_body)
col_body_shirt.objects.link(ob_pants)
col_body_shirt.objects.link(ob_shirt)
col_body_shirt.objects.link(ob_shirt_pocket)
col_body_shirt.objects.link(ob_btn_1)
col_body_shirt.objects.link(ob_btn_2)
col_body_shirt.objects.link(ob_btn_3)

# ---- scene / render settings (as saved in the file)
scene.frame_start = 1; scene.frame_end = 250; scene.frame_set(1)
scene.render.engine = 'BLENDER_EEVEE_NEXT'
scene.render.resolution_x = 1024
scene.render.resolution_y = 1024
scene.cycles.use_denoising = False
scene.cycles.samples = 128
scene.cycles.sampling_pattern = 'TABULATED_SOBOL'
scene.cycles.use_adaptive_sampling = False
scene.cycles.use_light_tree = False
scene.view_settings.view_transform = 'Filmic'
bpy.context.view_layer.update()

# ---- added for rendering (the .blend has no active camera and no usable light): camera, sun
cam_auto = bpy.data.cameras.new('AutoCamera')
cam_auto.lens = 50.0
cam_auto.sensor_width = 36.0
cam_auto.clip_end = 1000.0
ob_auto_camera = bpy.data.objects.new('AutoCamera', cam_auto)
scene.collection.objects.link(ob_auto_camera)
ob_auto_camera.location = (2.62803, -3.13827, 1.54475)
ob_auto_camera.rotation_euler = (1.09748, -7.21219e-08, 0.694738)
scene.camera = ob_auto_camera
light_auto_sun = bpy.data.lights.new('AutoSun', 'SUN')
light_auto_sun.energy = 3.0
light_auto_sun.angle = 0.0523599
ob_auto_sun = bpy.data.objects.new('AutoSun', light_auto_sun)
scene.collection.objects.link(ob_auto_sun)
ob_auto_sun.rotation_euler = (0.872665, 0.174533, 0.523599)
bpy.context.view_layer.update()
